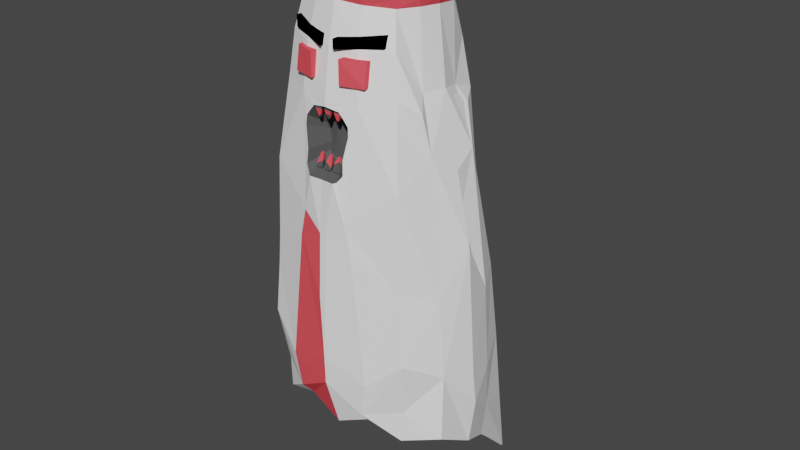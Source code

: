 # Source: ghostKiller.blend  (saved by Blender 2.93.21; exported with 4.5.12 LTS)
import bpy
from mathutils import Matrix  # noqa: F401  (used for matrix-valued properties, if any)

bpy.ops.wm.read_factory_settings(use_empty=True)
scene = bpy.context.scene
scene.name = 'Scene'

# ---- collections
col_collection = bpy.data.collections.new('Collection'); scene.collection.children.link(col_collection)
col_collection_2 = bpy.data.collections.new('Collection 2'); scene.collection.children.link(col_collection_2)

# ---- images (referenced by path relative to the original .blend; pixels are not part of the script)
import os
ASSET_DIR = os.environ.get("B2B_ASSET_DIR", "")  # directory of the original .blend (textures are referenced by path, not embedded)
HERE = os.path.dirname(os.path.abspath(__file__))  # packed textures are extracted next to this script under _unpacked/

def load_image(name, relpath, width, height, colorspace="sRGB"):
    """Load a texture the original file referenced (path relative to the .blend, or extracted next to this script)."""
    p = next((c for c in (os.path.join(HERE, relpath), os.path.join(ASSET_DIR, relpath)) if relpath and os.path.exists(c)), "")
    if p:
        img = bpy.data.images.load(p, check_existing=True)
        img.name = name
    else:  # same state as the original file: an image datablock whose file is absent (Cycles renders it pink)
        img = bpy.data.images.new(name, width, height)
        img.source = "FILE"
        img.filepath = "//" + (relpath or name)
    img.colorspace_settings.name = colorspace
    return img
img_diffusecolor_texture_001 = load_image('DiffuseColor_Texture.001', 'PolyartDefaultTex.png', 1024, 1024, 'sRGB')

# ---- materials (node trees are filled in below, after node groups)
mat_black = bpy.data.materials.new('black')
mat_black.use_transparent_shadow = False
mat_black.diffuse_color = (0.0, 0.0, 0.0, 1.0)
mat_white = bpy.data.materials.new('white')
mat_white.use_transparent_shadow = False
mat_white.diffuse_color = (1.0, 1.0, 1.0, 1.0)
mat_white.roughness = 1.0
mat_white.specular_intensity = 0.0
mat_gray = bpy.data.materials.new('gray')
mat_gray.use_transparent_shadow = False
mat_gray.diffuse_color = (0.09592, 0.09592, 0.09592, 1.0)
mat_red = bpy.data.materials.new('red')
mat_red.use_transparent_shadow = False
mat_red.diffuse_color = (0.9879, 0.09426, 0.116, 1.0)
mat_red.specular_intensity = 0.4701
mat_polyartdefault = bpy.data.materials.new('PolyartDefault')
mat_polyartdefault.use_transparent_shadow = False
mat_polyartdefault.diffuse_color = (0.0, 0.0, 0.0, 1.0)
mat_polyartdefault.roughness = 0.5528

# ---- material node trees

# ---- world
world_world = bpy.data.worlds.new('World'); scene.world = world_world
world_world.use_nodes = True; world_world.node_tree.nodes.clear()
_N = world_world.node_tree.nodes; _L = world_world.node_tree.links
n0 = _N.new('ShaderNodeOutputWorld'); n0.name = 'World Output'; n0.location = (300, 300)
n1 = _N.new('ShaderNodeBackground'); n1.name = 'Background'; n1.location = (10, 300)
n1.inputs[0].default_value = (0.05088, 0.05088, 0.05088, 1.0)
_L.new(n1.outputs[0], n0.inputs[0])
n0.is_active_output = True
world_world.color = (0.05088, 0.05088, 0.05088)
world_world.use_sun_shadow = False
world_world.sun_shadow_jitter_overblur = 0.0

# ---- meshes
me_cube_022 = bpy.data.meshes.new('Cube.022')
me_cube_022.from_pydata([(0.5585, 0.6945, 0.7048), (0.0, 1.0, 1.0), (1.0, 0.0, 1.0), (0.0, 0.0, 1.287), (1.0, 1.0, 0.0), (0.0, 1.287, 0.0), (1.259, 0.0, 0.0)], [], [(5, 1, 0, 4), (0, 1, 3, 2), (4, 0, 2, 6)])
_uv = me_cube_022.uv_layers.new(name='UVMap')
_uv.uv.foreach_set('vector', [0.5, 0.375, 0.625, 0.375, 0.625, 0.5, 0.5, 0.5, 0.625, 0.5, 0.75, 0.5, 0.75, 0.625, 0.625, 0.625, 0.5, 0.5, 0.625, 0.5, 0.625, 0.625, 0.5, 0.625])
me_cube_022.materials.append(mat_black)
me_cube_022.use_remesh_fix_poles = True
me_cube_022.use_remesh_preserve_attributes = False
me_cube_022.update()
me_sphere_003 = bpy.data.meshes.new('Sphere.003')
me_sphere_003.from_pydata([(0.4317, 0.03804, 0.9272), (0.7049, 0.04286, 0.8088), (0.2876, -0.1752, 0.9305), (0.5475, -0.3021, 0.8113), (2.065e-08, -0.2314, 0.9423), (4.095e-08, -0.459, 0.8206), (0.03552, -0.7029, 0.0006795), (-5.104e-08, 0.5722, 0.8042), (0.3065, 0.2706, 0.88), (0.5286, 0.4176, 0.7993), (0.6597, 0.5177, 0.5454), (0.8052, 0.7325, -0.01083), (1.18, 0.1284, -0.3473), (0.7875, -0.4651, -0.3249), (5.468e-08, -0.7001, -0.2785), (0.8067, 0.9697, -0.5191), (1.017, 0.06448, 0.1507), (0.008252, 0.03244, 0.7379), (1.09, 0.07116, 0.1586), (0.6632, -0.4054, 0.5889), (0.7935, -0.5169, 0.05844), (0.6035, 0.02109, 0.8779), (0.7859, 0.04754, 0.5934), (0.9339, 0.05992, 0.374), (0.4052, -0.2235, 0.8791), (0.6133, -0.3705, 0.7102), (0.7513, -0.5005, 0.3466), (1.007, -0.2226, 0.02434), (0.8055, -0.2539, 0.5487), (0.6593, -0.1416, 0.8114), (0.3966, -0.06766, 0.9309), (4.787e-08, -0.5366, 0.7111), (0.03568, -0.6733, 0.1964), (0.3138, -0.648, 0.1665), (0.3271, -0.5472, 0.5727), (0.2723, -0.4145, 0.8152), (0.1483, -0.2021, 0.9514), (0.4323, 0.3253, 0.8538), (0.588, 0.4704, 0.6892), (0.7033, 0.5756, 0.3089), (0.3646, 0.6742, 0.5497), (0.2865, 0.5042, 0.7654), (0.1456, 0.312, 0.8961), (0.4301, 0.9806, -0.03444), (0.2573, 0.04149, 0.955), (0.1934, -0.08371, 0.9629), (0.1861, 0.1647, 0.9393), (0.9998, 0.4279, -0.02315), (0.7828, 0.3412, 0.5305), (0.6627, 0.2687, 0.7993), (0.3348, 0.1489, 0.9195), (0.412, -0.6402, -0.3476), (0.5004, 1.091, -0.4898), (0.9949, 0.5238, -0.4495), (1.165, 0.09895, -0.2481), (0.8008, 0.8702, -0.272), (0.8565, -0.5385, -0.1524), (0.9514, 0.04635, 0.2546), (0.01429, 0.1903, 0.7125), (0.9669, 0.4064, -0.01744), (0.7101, 1.193, -0.7778), (1.086, 0.1555, -0.5026), (0.7691, -0.4694, -0.4237), (0.8531, -0.1865, 0.4339), (0.3797, -0.5282, -0.3896), (0.9366, 0.5306, -0.5739), (0.5188, 1.226, -0.6485), (0.9236, 0.1364, 0.2437), (0.4823, -0.6511, -0.2399), (1.074, -0.2188, -0.2148), (0.4067, 1.106, -0.3844), (1.033, 0.4669, -0.2931), (0.7054, 0.261, 0.5801), (0.5359, 0.2022, 0.8663), (0.9322, 0.2544, 0.4206), (0.1923, 0.4044, 0.8327), (0.3671, 0.8376, 0.2672), (0.3076, 0.585, 0.6719), (0.2263, -0.3242, 0.8835), (0.2485, -0.6481, 0.2467), (0.3031, -0.5029, 0.6993), (0.7194, -0.1608, 0.5945), (0.5314, -0.1114, 0.8777), (0.262, -0.5874, 0.4854), (0.1438, -0.4152, 0.4629), (0.2262, -0.6269, 0.3789), (0.1249, -0.4409, 0.4072), (0.2178, -0.616, 0.4215), (0.1205, -0.4335, 0.4295), (0.2549, -0.5813, 0.5108), (0.14, -0.4109, 0.4762), (0.1402, -0.4113, 0.4755), (0.2087, -0.5835, 0.5275), (0.1157, -0.4103, 0.4849), (0.1752, -0.6511, 0.3593), (0.0732, -0.4509, 0.3964), (0.1526, -0.5871, 0.5455), (0.0862, -0.4104, 0.4942), (4.009e-08, -0.4494, 0.3944), (0.1441, -0.674, 0.3565), (0.03249, -0.4556, 0.3952), (0.01858, -0.4253, 0.4982), (3.753e-08, -0.4207, 0.4977), (-0.4317, 0.03804, 0.9272), (-0.7049, 0.04286, 0.8088), (-0.2876, -0.1752, 0.9305), (-0.5475, -0.3021, 0.8113), (-0.03552, -0.7029, 0.0006795), (-2.983e-08, 0.3344, 0.9158), (-6.585e-08, 0.7382, 0.5732), (-9.62e-08, 1.078, -0.09755), (-0.3065, 0.2706, 0.88), (-0.5286, 0.4176, 0.7993), (-0.6597, 0.5177, 0.5454), (-0.8052, 0.7325, -0.01083), (-1.199, 0.1651, -0.4707), (-0.7875, -0.4651, -0.3249), (-0.8067, 0.9697, -0.5191), (-0.6632, -0.4054, 0.5889), (-0.6035, 0.02109, 0.8779), (-0.7859, 0.04754, 0.5934), (-0.9339, 0.05992, 0.374), (-0.4052, -0.2235, 0.8791), (-0.6133, -0.3705, 0.7102), (-0.7513, -0.5005, 0.3466), (-0.8055, -0.2539, 0.5487), (-0.6593, -0.1416, 0.8114), (-0.3966, -0.06766, 0.9309), (-0.03568, -0.6733, 0.1964), (-0.3138, -0.648, 0.1665), (-0.3271, -0.5472, 0.5727), (-0.2723, -0.4145, 0.8152), (-0.1483, -0.2021, 0.9514), (-7.752e-08, 0.869, 0.2863), (-0.4323, 0.3253, 0.8538), (-0.588, 0.4704, 0.6892), (-0.7033, 0.5756, 0.3089), (-0.3646, 0.6742, 0.5497), (-0.2865, 0.5042, 0.7654), (-0.1456, 0.312, 0.8961), (-0.4301, 0.9806, -0.03444), (-0.2573, 0.04149, 0.955), (-0.1934, -0.08371, 0.9629), (-2.467e-05, -0.1256, 0.9721), (-2.068e-08, 0.2319, 0.9334), (-0.1861, 0.1647, 0.9393), (-0.9998, 0.4279, -0.02315), (-0.7828, 0.3412, 0.5305), (-0.6627, 0.2687, 0.7993), (-0.3348, 0.1489, 0.9195), (-0.412, -0.6402, -0.3476), (-0.4954, 1.09, -0.4818), (-0.9949, 0.5238, -0.4495), (-1.165, 0.09895, -0.2481), (-0.8008, 0.8702, -0.272), (-0.8565, -0.5385, -0.1524), (-0.7101, 1.193, -0.7778), (-1.086, 0.1555, -0.5026), (-0.7691, -0.4694, -0.4237), (-0.8531, -0.1865, 0.4339), (-0.3797, -0.5282, -0.3896), (-0.9366, 0.5306, -0.5739), (-0.5158, 1.224, -0.6412), (-0.4823, -0.6511, -0.2399), (-1.028, -0.1558, -0.3607), (-0.4067, 1.106, -0.3844), (-1.033, 0.4669, -0.2931), (-0.7054, 0.261, 0.5801), (-0.5359, 0.2022, 0.8663), (-0.9322, 0.2544, 0.4206), (-0.1923, 0.4044, 0.8327), (-0.3671, 0.8376, 0.2672), (-0.3076, 0.585, 0.6719), (-0.2263, -0.3242, 0.8835), (-0.2485, -0.6481, 0.2467), (-0.3031, -0.5029, 0.6993), (-0.7194, -0.1608, 0.5945), (-0.5314, -0.1114, 0.8777), (-0.262, -0.5874, 0.4854), (-0.1438, -0.4152, 0.4629), (-0.2262, -0.6269, 0.3789), (-0.1249, -0.4409, 0.4072), (-0.2178, -0.616, 0.4215), (-0.1205, -0.4335, 0.4295), (-0.2549, -0.5813, 0.5108), (-0.14, -0.4109, 0.4762), (-0.1402, -0.4113, 0.4755), (-0.2087, -0.5835, 0.5275), (-0.1157, -0.4103, 0.4849), (-0.1752, -0.6511, 0.3593), (-0.0732, -0.4509, 0.3964), (-0.1526, -0.5871, 0.5455), (-0.0862, -0.4104, 0.4942), (5.922e-08, -0.6638, 0.3554), (-0.1441, -0.674, 0.3565), (-0.03249, -0.4556, 0.3952), (5.39e-08, -0.6042, 0.5525), (-0.01858, -0.4253, 0.4982), (5.369e-08, -0.6019, 0.5619), (-0.0003308, 0.8375, 0.8021), (-1.151e-07, 1.29, -0.4618), (-8.168e-08, 0.9156, 0.001721), (-4.213e-09, 0.04722, 0.9714), (-3.536e-09, 0.03964, 0.7365), (-3.004e-09, 0.03367, 0.7367), (4.914e-08, -0.5508, -0.4413), (-1.18e-07, 1.323, -0.5412), (-1.747e-08, 0.1958, 0.7103), (-1.662e-08, 0.1863, 0.7126), (6.319e-08, -0.7084, -0.1898), (-1.12e-07, 1.255, -0.3852), (-4.107e-08, 0.4604, 0.8545), (-5.731e-08, 0.6424, 0.7057), (3.244e-08, -0.3636, 0.888), (-1.12, 0.06393, 0.07923), (-1.098, 0.06962, -0.01752), (-0.7861, -0.5141, 0.1089), (-0.8076, -0.5218, 0.01105), (-1.021, -0.2219, -0.02446), (-1.037, -0.2182, 0.07446), (0.6554, 0.01769, 0.8742), (0.7345, 0.03559, 0.8325), (0.4386, -0.252, 0.8754), (0.5503, -0.3126, 0.8345), (0.6768, -0.1522, 0.8341), (0.2817, -0.4322, 0.8373), (-2.088e-08, -0.4791, 0.8351), (-1.182e-07, 0.6278, 0.7869), (0.465, 0.3527, 0.8548), (0.5407, 0.4244, 0.822), (0.2819, 0.5291, 0.7934), (0.6796, 0.2692, 0.8247), (0.5805, 0.2172, 0.8651), (0.209, 0.4925, 0.8402), (0.2456, -0.3617, 0.8785), (0.5763, -0.129, 0.8742), (-1.07e-07, 0.5643, 0.8501), (-0.6554, 0.01769, 0.8742), (-0.7345, 0.03559, 0.8325), (-0.4386, -0.252, 0.8754), (-0.5503, -0.3126, 0.8345), (-0.6768, -0.1522, 0.8341), (-0.465, 0.3527, 0.8548), (-0.5407, 0.4244, 0.822), (-0.2819, 0.5291, 0.7934), (-0.6796, 0.2692, 0.8247), (-0.2817, -0.4322, 0.8373), (-0.5805, 0.2172, 0.8651), (-0.209, 0.4925, 0.8402), (-0.2456, -0.3617, 0.8785), (-0.5763, -0.129, 0.8742), (-2.78e-08, -0.4046, 0.8821), (-5.076e-08, 0.8042, 0.7839), (0.1415, 0.7473, 0.7888), (0.09845, 0.7879, 0.8123), (-4.503e-08, 0.8297, 0.8114), (-0.1415, 0.7473, 0.7888), (-0.09845, 0.7879, 0.8123), (0.08584, 0.9911, 0.7597), (0.08584, 0.9906, 0.7417), (0.2273, 0.9319, 0.7406), (0.1843, 0.9487, 0.767), (0.08584, 0.9893, 0.7705), (-0.07795, 1.072, 0.7569), (-0.07795, 1.071, 0.7389), (-0.07795, 1.07, 0.7677), (-0.2194, 1.013, 0.7378), (-0.1764, 1.029, 0.7642), (1.081, -0.2421, -0.4212)], [(110, 201)], [(82, 30, 2, 24), (81, 29, 3, 25), (0, 44, 30), (80, 35, 5, 31), (2, 45, 36), (79, 34, 198, 196, 96, 92, 89, 83, 87, 85, 94, 99, 32), (78, 36, 4, 213), (77, 41, 9, 38), (108, 144, 42), (76, 40, 10, 39), (75, 42, 8, 37), (73, 50, 0, 21), (72, 49, 1, 22), (8, 46, 50), (71, 54, 12, 53), (70, 55, 15, 52), (69, 56, 13), (68, 209, 14, 51), (63, 28, 19, 26), (18, 23, 63, 27), (27, 63, 26, 20), (51, 64, 62, 13), (12, 61, 65, 53), (53, 65, 60, 15), (61, 12, 69, 268), (268, 69, 13, 62), (15, 60, 66, 52), (47, 59, 16, 18), (207, 58, 208), (204, 203, 17), (33, 6, 209, 68), (20, 33, 68, 56), (56, 68, 51, 13), (27, 20, 56, 69), (18, 27, 69, 54), (54, 69, 12), (43, 11, 55, 70), (210, 70, 52, 200), (47, 18, 54, 71), (11, 47, 71, 55), (55, 71, 53, 15), (46, 202, 44), (46, 44, 50), (50, 44, 0), (38, 9, 49, 72), (10, 38, 72, 48), (37, 8, 50, 73), (29, 1, 221, 224), (9, 41, 230, 229), (39, 10, 48, 74), (11, 39, 74, 47), (67, 59, 47, 74), (211, 108, 42, 75), (3, 29, 224, 223), (133, 109, 40, 76), (110, 133, 76, 43), (43, 76, 39, 11), (144, 202, 46), (144, 46, 42), (42, 46, 8), (212, 7, 41, 77), (109, 212, 77, 40), (40, 77, 38, 10), (24, 2, 36, 78), (73, 21, 220, 232), (41, 7, 227, 230), (26, 19, 34, 79), (20, 26, 79, 33), (45, 202, 143), (45, 143, 36), (36, 143, 4), (25, 3, 35, 80), (19, 25, 80, 34), (34, 80, 31, 198), (44, 202, 45), (44, 45, 30), (30, 45, 2), (22, 1, 29, 81), (28, 81, 25, 19), (21, 0, 30, 82), (170, 211, 236, 248), (173, 122, 239, 249), (86, 95, 94, 85), (88, 86, 85, 87), (90, 91, 84, 83, 89), (93, 90, 89, 92), (97, 93, 92, 96), (95, 100, 98, 193, 99, 94), (102, 101, 97, 96, 196), (84, 88, 87, 83), (32, 6, 33, 79), (18, 16, 57, 23), (67, 74, 23, 57), (84, 91, 90, 93, 97, 101, 102, 98, 100, 95, 86, 88), (14, 205, 64, 51), (6, 107, 209), (52, 66, 206, 200), (43, 70, 210, 110), (37, 73, 232, 228), (177, 122, 105, 127), (176, 123, 106, 126), (103, 127, 141), (175, 31, 5, 131), (105, 132, 142), (174, 128, 194, 189, 180, 182, 178, 184, 187, 191, 196, 198, 130), (173, 213, 4, 132), (214, 215, 218, 219), (172, 135, 112, 138), (108, 139, 144), (171, 136, 113, 137), (170, 134, 111, 139), (28, 63, 23, 74, 48, 72, 22, 81), (168, 119, 103, 149), (167, 120, 104, 148), (111, 149, 145), (166, 152, 115, 153), (165, 151, 117, 154), (164, 116, 155), (163, 150, 14, 209), (159, 124, 118, 125), (146, 166, 153, 215), (218, 164, 155, 217), (150, 116, 158, 160), (115, 152, 161, 157), (152, 117, 156, 161), (116, 164, 158), (164, 115, 157), (117, 151, 162, 156), (129, 163, 209, 107), (219, 216, 124, 159), (155, 116, 150, 163), (216, 129, 174, 124), (153, 115, 164), (140, 165, 154, 114), (210, 200, 151, 165), (215, 153, 164, 218), (114, 154, 166, 146), (154, 117, 152, 166), (145, 141, 202), (145, 149, 141), (149, 103, 141), (135, 167, 148, 112), (113, 147, 167, 135), (134, 168, 149, 111), (213, 173, 249, 251), (82, 24, 222, 235), (136, 169, 147, 113), (114, 146, 169, 136), (214, 219, 159, 121), (211, 170, 139, 108), (211, 75, 233, 236), (133, 171, 137, 109), (110, 140, 171, 133), (140, 114, 136, 171), (144, 145, 202), (144, 139, 145), (139, 111, 145), (212, 172, 138, 7), (109, 137, 172, 212), (137, 113, 135, 172), (122, 173, 132, 105), (21, 82, 235, 220), (134, 170, 248, 242), (124, 174, 130, 118), (216, 217, 155, 163, 129), (142, 143, 202), (142, 132, 143), (132, 4, 143), (123, 175, 131, 106), (118, 130, 175, 123), (130, 198, 31, 175), (141, 142, 202), (141, 127, 142), (127, 105, 142), (120, 176, 126, 104), (125, 118, 123, 176), (119, 177, 127, 103), (49, 9, 229, 231), (7, 138, 244, 227), (181, 180, 189, 190), (183, 182, 180, 181), (185, 184, 178, 179, 186), (188, 187, 184, 185), (192, 191, 187, 188), (190, 189, 194, 193, 98, 195), (102, 196, 191, 192, 197), (179, 178, 182, 183), (128, 174, 129, 107), (216, 219, 218, 217), (179, 183, 181, 190, 195, 98, 102, 197, 192, 188, 185, 186), (14, 150, 160, 205), (151, 200, 206, 162), (140, 110, 210, 165), (104, 126, 241, 238), (6, 32, 128, 107), (121, 169, 146, 215, 214), (32, 99, 193, 194, 128), (229, 228, 232, 231), (231, 232, 220, 221), (230, 233, 228, 229), (223, 222, 234, 225), (225, 234, 251, 226), (221, 220, 235, 224), (224, 235, 222, 223), (244, 248, 257, 256), (243, 245, 247, 242), (245, 238, 237, 247), (244, 243, 242, 248), (240, 246, 249, 239), (246, 226, 251, 249), (238, 241, 250, 237), (241, 240, 239, 250), (227, 244, 256, 252), (112, 148, 245, 243), (78, 213, 251, 234), (168, 134, 242, 247), (148, 104, 238, 245), (126, 106, 240, 241), (119, 168, 247, 237), (1, 49, 231, 221), (35, 3, 223, 225), (131, 5, 226, 246), (24, 78, 234, 222), (177, 119, 237, 250), (5, 35, 225, 226), (138, 112, 243, 244), (106, 131, 246, 240), (122, 177, 250, 239), (75, 37, 228, 233), (199, 255, 262, 258), (255, 199, 263, 265), (248, 236, 255, 257), (230, 227, 252, 253), (233, 230, 253, 254), (236, 233, 254, 255), (259, 258, 262, 261, 260), (254, 253, 260, 261), (252, 199, 258, 259), (255, 254, 261, 262), (253, 252, 259, 260), (264, 266, 267, 265, 263), (199, 252, 264, 263), (252, 256, 266, 264), (256, 257, 267, 266), (257, 255, 265, 267), (125, 176, 120, 167, 147, 169, 121, 159)])
me_sphere_003.polygons.foreach_set('material_index', [0, 0, 0, 0, 0, 0, 0, 0, 0, 0, 0, 0, 0, 0, 0, 2, 0, 0, 0, 0, 0, 0, 0, 0, 0, 0, 2, 0, 0, 0, 0, 0, 0, 0, 0, 0, 2, 0, 0, 0, 0, 0, 0, 0, 0, 0, 0, 2, 2, 0, 0, 0, 0, 2, 0, 0, 0, 0, 0, 0, 0, 0, 0, 0, 2, 2, 0, 0, 0, 0, 0, 0, 0, 0, 0, 0, 0, 0, 0, 0, 2, 2, 1, 1, 1, 1, 1, 1, 1, 1, 0, 0, 0, 1, 0, 0, 0, 0, 2, 0, 0, 0, 0, 0, 0, 0, 0, 0, 0, 0, 0, 0, 0, 0, 0, 0, 0, 0, 2, 0, 0, 0, 0, 0, 0, 0, 0, 0, 2, 0, 0, 0, 0, 0, 0, 0, 0, 0, 0, 0, 0, 0, 0, 0, 2, 2, 0, 0, 0, 0, 2, 0, 0, 0, 0, 0, 0, 0, 0, 0, 0, 2, 2, 0, 0, 0, 0, 0, 0, 0, 0, 0, 0, 0, 0, 0, 0, 2, 2, 1, 1, 1, 1, 1, 1, 1, 1, 2, 0, 1, 2, 0, 0, 2, 0, 0, 0, 2, 2, 2, 2, 2, 2, 2, 2, 2, 2, 2, 2, 2, 2, 2, 2, 2, 2, 2, 2, 2, 2, 2, 2, 2, 2, 2, 2, 2, 2, 2, 2, 2, 2, 2, 2, 2, 2, 2, 2, 2, 2, 2, 2, 2, 2, 2, 2, 0])
_uv = me_sphere_003.uv_layers.new(name='UVMap')
_uv.uv.foreach_set('vector', [0.6875, 0.8427, 0.6875, 0.875, 0.625, 0.875, 0.625, 0.8427, 0.6875, 0.7662, 0.6875, 0.8104, 0.625, 0.8104, 0.625, 0.7662, 0.75, 0.875, 0.7188, 0.9375, 0.6875, 0.875, 0.5625, 0.7662, 0.5625, 0.8104, 0.4993, 0.8104, 0.4968, 0.7662, 0.625, 0.875, 0.5937, 0.9375, 0.5625, 0.875, 0.5461, 0.5916, 0.5625, 0.7219, 0.4962, 0.7219, 0.4961, 0.7176, 0.5263, 0.7127, 0.5372, 0.704, 0.546, 0.6962, 0.5468, 0.6854, 0.5361, 0.6578, 0.5367, 0.6395, 0.5165, 0.6288, 0.5, 0.6266, 0.5238, 0.575, 0.5625, 0.8427, 0.5625, 0.875, 0.4862, 0.875, 0.493, 0.8427, 0.9375, 0.7662, 0.9375, 0.8104, 0.875, 0.8104, 0.875, 0.7662, 1.0, 0.875, 0.9763, 0.9355, 0.9375, 0.875, 0.9375, 0.6109, 0.9375, 0.7219, 0.875, 0.7219, 0.875, 0.6109, 0.9375, 0.8427, 0.9375, 0.875, 0.875, 0.875, 0.875, 0.8427, 0.8125, 0.8427, 0.8125, 0.875, 0.75, 0.875, 0.75, 0.8427, 0.8125, 0.7662, 0.8125, 0.8104, 0.75, 0.8104, 0.75, 0.7662, 0.875, 0.875, 0.8438, 0.9375, 0.8125, 0.875, 0.8125, 0.5, 0.75, 0.5, 0.75, 0.5, 0.8125, 0.5, 0.9375, 0.5, 0.875, 0.5, 0.875, 0.5, 0.9239, 0.5, 0.6875, 0.5, 0.625, 0.5, 0.625, 0.5, 0.5625, 0.5, 0.4945, 0.5, 0.4986, 0.5, 0.5625, 0.5, 0.6875, 0.6109, 0.6875, 0.7219, 0.625, 0.7219, 0.625, 0.6109, 0.75, 0.5622, 0.75, 0.6109, 0.6875, 0.6109, 0.6875, 0.5, 0.6875, 0.5, 0.6875, 0.6109, 0.625, 0.6109, 0.625, 0.5, 0.5625, 0.5, 0.5625, 0.5, 0.625, 0.5, 0.625, 0.5, 0.75, 0.5, 0.75, 0.5, 0.8125, 0.5, 0.8125, 0.5, 0.8125, 0.5, 0.8125, 0.5, 0.875, 0.5, 0.875, 0.5, 0.75, 0.5, 0.75, 0.5, 0.6875, 0.5, 0.0, 0.0, 0.0, 0.0, 0.6875, 0.5, 0.625, 0.5, 0.625, 0.5, 0.875, 0.5, 0.875, 0.5, 0.9181, 0.5, 0.9239, 0.5, 0.813, 0.5008, 0.8132, 0.5045, 0.75, 0.5622, 0.75, 0.5622, 0.03525, 0.9295, 0.03125, 0.9375, 0.03757, 0.9375, 0.1888, 0.9974, 0.1856, 0.9962, 0.1875, 1.0, 0.5521, 0.558, 0.512, 0.5134, 0.4945, 0.5, 0.5625, 0.5, 0.625, 0.5, 0.5521, 0.558, 0.5625, 0.5, 0.625, 0.5, 0.625, 0.5, 0.5625, 0.5, 0.5625, 0.5, 0.625, 0.5, 0.6875, 0.5, 0.625, 0.5, 0.625, 0.5, 0.6875, 0.5, 0.75, 0.5622, 0.6875, 0.5, 0.6875, 0.5, 0.75, 0.5, 0.75, 0.5, 0.6875, 0.5, 0.75, 0.5, 0.9375, 0.5, 0.875, 0.5, 0.875, 0.5, 0.9375, 0.5, 0.9933, 0.5, 0.9375, 0.5, 0.9239, 0.5, 0.9923, 0.5, 0.813, 0.5008, 0.75, 0.5622, 0.75, 0.5, 0.8125, 0.5, 0.875, 0.5, 0.813, 0.5008, 0.8125, 0.5, 0.875, 0.5, 0.875, 0.5, 0.8125, 0.5, 0.8125, 0.5, 0.875, 0.5, 0.8438, 0.9375, 0.8143, 1.003, 0.7813, 0.9375, 0.8438, 0.9375, 0.7813, 0.9375, 0.8125, 0.875, 0.8125, 0.875, 0.7813, 0.9375, 0.75, 0.875, 0.875, 0.7662, 0.875, 0.8104, 0.8125, 0.8104, 0.8125, 0.7662, 0.875, 0.7219, 0.875, 0.7662, 0.8125, 0.7662, 0.8125, 0.7219, 0.875, 0.8427, 0.875, 0.875, 0.8125, 0.875, 0.8125, 0.8427, 0.6875, 0.8104, 0.75, 0.8104, 0.7492, 0.8162, 0.687, 0.8163, 0.875, 0.8104, 0.9375, 0.8104, 0.9388, 0.8169, 0.8749, 0.8167, 0.875, 0.6109, 0.875, 0.7219, 0.8125, 0.7219, 0.7694, 0.6019, 0.875, 0.5, 0.875, 0.6109, 0.7694, 0.6019, 0.813, 0.5008, 0.7694, 0.6054, 0.8132, 0.5045, 0.813, 0.5008, 0.7694, 0.6019, 0.9973, 0.8427, 1.0, 0.875, 0.9375, 0.875, 0.9375, 0.8427, 0.625, 0.8104, 0.6875, 0.8104, 0.687, 0.8163, 0.6244, 0.8166, 1.009, 0.6047, 1.0, 0.7219, 0.9375, 0.7219, 0.9375, 0.6109, 0.9959, 0.5007, 1.009, 0.6047, 0.9375, 0.6109, 0.9375, 0.5, 0.9375, 0.5, 0.9375, 0.6109, 0.875, 0.6109, 0.875, 0.5, 0.9763, 0.9355, 0.9412, 1.001, 0.9063, 0.9375, 0.9763, 0.9355, 0.9063, 0.9375, 0.9375, 0.875, 0.9375, 0.875, 0.9063, 0.9375, 0.875, 0.875, 1.0, 0.7663, 1.003, 0.8118, 0.9375, 0.8104, 0.9375, 0.7662, 1.0, 0.7219, 1.0, 0.7663, 0.9375, 0.7662, 0.9375, 0.7219, 0.9375, 0.7219, 0.9375, 0.7662, 0.875, 0.7662, 0.875, 0.7219, 0.625, 0.8427, 0.625, 0.875, 0.5625, 0.875, 0.5625, 0.8427, 0.8125, 0.8427, 0.75, 0.8427, 0.75, 0.8427, 0.8125, 0.8427, 0.9375, 0.8104, 1.003, 0.8118, 1.003, 0.8118, 0.9388, 0.8169, 0.625, 0.6109, 0.625, 0.7219, 0.5625, 0.7219, 0.5461, 0.5916, 0.625, 0.5, 0.625, 0.6109, 0.5461, 0.5916, 0.5521, 0.558, 0.5937, 0.9375, 0.5591, 1.001, 0.5259, 0.9429, 0.5937, 0.9375, 0.5259, 0.9429, 0.5625, 0.875, 0.5625, 0.875, 0.5259, 0.9429, 0.4862, 0.875, 0.625, 0.7662, 0.625, 0.8104, 0.5625, 0.8104, 0.5625, 0.7662, 0.625, 0.7219, 0.625, 0.7662, 0.5625, 0.7662, 0.5625, 0.7219, 0.5625, 0.7219, 0.5625, 0.7662, 0.4968, 0.7662, 0.4962, 0.7219, 0.7188, 0.9375, 0.6863, 1.003, 0.6562, 0.9375, 0.7188, 0.9375, 0.6562, 0.9375, 0.6875, 0.875, 0.6875, 0.875, 0.6562, 0.9375, 0.625, 0.875, 0.75, 0.7662, 0.75, 0.8104, 0.6875, 0.8104, 0.6875, 0.7662, 0.6875, 0.7219, 0.6875, 0.7662, 0.625, 0.7662, 0.625, 0.7219, 0.75, 0.8427, 0.75, 0.875, 0.6875, 0.875, 0.6875, 0.8427, 0.9375, 0.8427, 0.9973, 0.8427, 0.9973, 0.8427, 0.9375, 0.8427, 0.5625, 0.8427, 0.625, 0.8427, 0.625, 0.8427, 0.5625, 0.8427, 0.0, 0.0, 0.0, 0.0, 0.0, 0.0, 0.0, 0.0, 0.0, 0.0, 0.0, 0.0, 0.0, 0.0, 0.0, 0.0, 0.0, 0.0, 0.0, 0.0, 0.0, 0.0, 0.0, 0.0, 0.0, 0.0, 0.0, 0.0, 0.0, 0.0, 0.0, 0.0, 0.0, 0.0, 0.0, 0.0, 0.0, 0.0, 0.0, 0.0, 0.0, 0.0, 0.0, 0.0, 0.0, 0.0, 0.0, 0.0, 0.0, 0.0, 0.0, 0.0, 0.0, 0.0, 0.0, 0.0, 0.0, 0.0, 0.0, 0.0, 0.0, 0.0, 0.0, 0.0, 0.0, 0.0, 0.0, 0.0, 0.0, 0.0, 0.0, 0.0, 0.5238, 0.575, 0.512, 0.5134, 0.5521, 0.558, 0.5461, 0.5916, 0.75, 0.5622, 0.75, 0.5622, 0.75, 0.6109, 0.75, 0.6109, 0.7694, 0.6054, 0.7694, 0.6019, 0.75, 0.6109, 0.75, 0.6109, 0.0, 0.0, 0.0, 0.0, 0.0, 0.0, 0.0, 0.0, 0.0, 0.0, 0.0, 0.0, 0.0, 0.0, 0.0, 0.0, 0.0, 0.0, 0.0, 0.0, 0.0, 0.0, 0.0, 0.0, 0.4986, 0.5, 0.5045, 0.5, 0.5625, 0.5, 0.5625, 0.5, 0.512, 0.5134, 0.512, 0.5134, 0.4945, 0.5, 0.9239, 0.5, 0.9181, 0.5, 0.9914, 0.5, 0.9923, 0.5, 0.9375, 0.5, 0.9375, 0.5, 0.9933, 0.5, 0.9959, 0.5007, 0.875, 0.8427, 0.8125, 0.8427, 0.8125, 0.8427, 0.875, 0.8427, 0.6875, 0.8427, 0.625, 0.8427, 0.625, 0.875, 0.6875, 0.875, 0.6875, 0.7662, 0.625, 0.7662, 0.625, 0.8104, 0.6875, 0.8104, 0.75, 0.875, 0.6875, 0.875, 0.7188, 0.9375, 0.5625, 0.7662, 0.4968, 0.7662, 0.4993, 0.8104, 0.5625, 0.8104, 0.625, 0.875, 0.5625, 0.875, 0.5937, 0.9375, 0.5461, 0.5916, 0.5238, 0.575, 0.5, 0.6266, 0.5165, 0.6288, 0.5367, 0.6395, 0.5361, 0.6578, 0.5468, 0.6854, 0.546, 0.6962, 0.5372, 0.704, 0.5263, 0.7127, 0.4961, 0.7176, 0.4962, 0.7219, 0.5625, 0.7219, 0.5625, 0.8427, 0.493, 0.8427, 0.4862, 0.875, 0.5625, 0.875, 0.749, 0.5719, 0.749, 0.5538, 0.6875, 0.5, 0.6875, 0.5136, 0.9375, 0.7662, 0.875, 0.7662, 0.875, 0.8104, 0.9375, 0.8104, 1.0, 0.875, 0.9375, 0.875, 0.9763, 0.9355, 0.9375, 0.6109, 0.875, 0.6109, 0.875, 0.7219, 0.9375, 0.7219, 0.9375, 0.8427, 0.875, 0.8427, 0.875, 0.875, 0.9375, 0.875, 0.6875, 0.7219, 0.6875, 0.6109, 0.75, 0.6109, 0.7694, 0.6019, 0.8125, 0.7219, 0.8125, 0.7662, 0.75, 0.7662, 0.6875, 0.7662, 0.8125, 0.8427, 0.75, 0.8427, 0.75, 0.875, 0.8125, 0.875, 0.8125, 0.7662, 0.75, 0.7662, 0.75, 0.8104, 0.8125, 0.8104, 0.875, 0.875, 0.8125, 0.875, 0.8438, 0.9375, 0.8125, 0.5, 0.8125, 0.5, 0.75, 0.5, 0.75, 0.5, 0.9375, 0.5, 0.9246, 0.5, 0.875, 0.5, 0.875, 0.5, 0.6875, 0.5, 0.625, 0.5, 0.625, 0.5, 0.5625, 0.5, 0.5625, 0.5, 0.4986, 0.5, 0.4945, 0.5, 0.6875, 0.6109, 0.625, 0.6109, 0.625, 0.7219, 0.6875, 0.7219, 0.813, 0.5008, 0.8125, 0.5, 0.75, 0.5, 0.749, 0.5538, 0.6875, 0.5, 0.6875, 0.5, 0.625, 0.5, 0.625, 0.5, 0.5625, 0.5, 0.625, 0.5, 0.625, 0.5, 0.5625, 0.5, 0.75, 0.5, 0.8125, 0.5, 0.8125, 0.5, 0.75, 0.5, 0.8125, 0.5, 0.875, 0.5, 0.875, 0.5, 0.8125, 0.5, 0.625, 0.5, 0.6875, 0.5, 0.625, 0.5, 0.6875, 0.5, 0.75, 0.5, 0.75, 0.5, 0.875, 0.5, 0.9246, 0.5, 0.9185, 0.5, 0.875, 0.5, 0.5521, 0.558, 0.5625, 0.5, 0.4945, 0.5, 0.512, 0.5134, 0.6875, 0.5136, 0.625, 0.5194, 0.625, 0.6109, 0.6875, 0.6109, 0.625, 0.5, 0.625, 0.5, 0.5625, 0.5, 0.5625, 0.5, 0.625, 0.5194, 0.5521, 0.558, 0.5461, 0.5916, 0.625, 0.6109, 0.75, 0.5, 0.75, 0.5, 0.6875, 0.5, 0.9375, 0.5, 0.9375, 0.5, 0.875, 0.5, 0.875, 0.5, 0.9933, 0.5, 0.9923, 0.5, 0.9246, 0.5, 0.9375, 0.5, 0.749, 0.5538, 0.75, 0.5, 0.6875, 0.5, 0.6875, 0.5, 0.875, 0.5, 0.875, 0.5, 0.8125, 0.5, 0.813, 0.5008, 0.875, 0.5, 0.875, 0.5, 0.8125, 0.5, 0.8125, 0.5, 0.8438, 0.9375, 0.7813, 0.9375, 0.8143, 1.003, 0.8438, 0.9375, 0.8125, 0.875, 0.7813, 0.9375, 0.8125, 0.875, 0.75, 0.875, 0.7813, 0.9375, 0.875, 0.7662, 0.8125, 0.7662, 0.8125, 0.8104, 0.875, 0.8104, 0.875, 0.7219, 0.8125, 0.7219, 0.8125, 0.7662, 0.875, 0.7662, 0.875, 0.8427, 0.8125, 0.8427, 0.8125, 0.875, 0.875, 0.875, 0.493, 0.8427, 0.5625, 0.8427, 0.5625, 0.8427, 0.493, 0.8427, 0.6875, 0.8427, 0.625, 0.8427, 0.625, 0.8427, 0.6875, 0.8427, 0.875, 0.6109, 0.7694, 0.6019, 0.8125, 0.7219, 0.875, 0.7219, 0.875, 0.5, 0.813, 0.5008, 0.7694, 0.6019, 0.875, 0.6109, 0.749, 0.5719, 0.6875, 0.5136, 0.6875, 0.6109, 0.75, 0.6109, 0.9973, 0.8427, 0.9375, 0.8427, 0.9375, 0.875, 1.0, 0.875, 0.9973, 0.8427, 0.9375, 0.8427, 0.9375, 0.8427, 0.9973, 0.8427, 0.007817, 0.607, 0.9375, 0.6109, 0.9375, 0.7219, 1.0, 0.7219, 0.9959, 0.5007, 0.9375, 0.5, 0.9375, 0.6109, 0.007817, 0.607, 0.9375, 0.5, 0.875, 0.5, 0.875, 0.6109, 0.9375, 0.6109, 0.9763, 0.9355, 0.9063, 0.9375, 0.9412, 1.001, 0.9763, 0.9355, 0.9375, 0.875, 0.9063, 0.9375, 0.9375, 0.875, 0.875, 0.875, 0.9063, 0.9375, 1.0, 0.7663, 0.9375, 0.7662, 0.9375, 0.8104, 1.003, 0.8118, 1.0, 0.7219, 0.9375, 0.7219, 0.9375, 0.7662, 1.0, 0.7663, 0.9375, 0.7219, 0.875, 0.7219, 0.875, 0.7662, 0.9375, 0.7662, 0.625, 0.8427, 0.5625, 0.8427, 0.5625, 0.875, 0.625, 0.875, 0.75, 0.8427, 0.6875, 0.8427, 0.6875, 0.8427, 0.75, 0.8427, 0.875, 0.8427, 0.9375, 0.8427, 0.9375, 0.8427, 0.875, 0.8427, 0.625, 0.6109, 0.5461, 0.5916, 0.5625, 0.7219, 0.625, 0.7219, 0.625, 0.5194, 0.625, 0.5, 0.625, 0.5, 0.5625, 0.5, 0.5521, 0.558, 0.5937, 0.9375, 0.5259, 0.9429, 0.5591, 1.001, 0.5937, 0.9375, 0.5625, 0.875, 0.5259, 0.9429, 0.5625, 0.875, 0.4862, 0.875, 0.5259, 0.9429, 0.625, 0.7662, 0.5625, 0.7662, 0.5625, 0.8104, 0.625, 0.8104, 0.625, 0.7219, 0.5625, 0.7219, 0.5625, 0.7662, 0.625, 0.7662, 0.5625, 0.7219, 0.4962, 0.7219, 0.4968, 0.7662, 0.5625, 0.7662, 0.7188, 0.9375, 0.6562, 0.9375, 0.6863, 1.003, 0.7188, 0.9375, 0.6875, 0.875, 0.6562, 0.9375, 0.6875, 0.875, 0.625, 0.875, 0.6562, 0.9375, 0.75, 0.7662, 0.6875, 0.7662, 0.6875, 0.8104, 0.75, 0.8104, 0.6875, 0.7219, 0.625, 0.7219, 0.625, 0.7662, 0.6875, 0.7662, 0.75, 0.8427, 0.6875, 0.8427, 0.6875, 0.875, 0.75, 0.875, 0.8125, 0.8104, 0.875, 0.8104, 0.8749, 0.8167, 0.8121, 0.8164, 1.003, 0.8118, 0.9375, 0.8104, 0.9388, 0.8169, 1.003, 0.8118, 0.0, 0.0, 0.0, 0.0, 0.0, 0.0, 0.0, 0.0, 0.0, 0.0, 0.0, 0.0, 0.0, 0.0, 0.0, 0.0, 0.0, 0.0, 0.0, 0.0, 0.0, 0.0, 0.0, 0.0, 0.0, 0.0, 0.0, 0.0, 0.0, 0.0, 0.0, 0.0, 0.0, 0.0, 0.0, 0.0, 0.0, 0.0, 0.0, 0.0, 0.0, 0.0, 0.0, 0.0, 0.0, 0.0, 0.0, 0.0, 0.0, 0.0, 0.0, 0.0, 0.0, 0.0, 0.0, 0.0, 0.0, 0.0, 0.0, 0.0, 0.0, 0.0, 0.0, 0.0, 0.0, 0.0, 0.0, 0.0, 0.0, 0.0, 0.0, 0.0, 0.5238, 0.575, 0.5461, 0.5916, 0.5521, 0.558, 0.512, 0.5134, 0.625, 0.5194, 0.6875, 0.5136, 0.6875, 0.5, 0.625, 0.5, 0.0, 0.0, 0.0, 0.0, 0.0, 0.0, 0.0, 0.0, 0.0, 0.0, 0.0, 0.0, 0.0, 0.0, 0.0, 0.0, 0.0, 0.0, 0.0, 0.0, 0.0, 0.0, 0.0, 0.0, 0.4986, 0.5, 0.5625, 0.5, 0.5625, 0.5, 0.5045, 0.5, 0.9246, 0.5, 0.9923, 0.5, 0.9914, 0.5, 0.9185, 0.5, 0.9375, 0.5, 0.9959, 0.5007, 0.9933, 0.5, 0.9375, 0.5, 0.75, 0.8104, 0.6875, 0.8104, 0.687, 0.8163, 0.7492, 0.8162, 0.512, 0.5134, 0.5238, 0.575, 0.5238, 0.575, 0.512, 0.5134, 0.75, 0.6109, 0.7694, 0.6019, 0.813, 0.5008, 0.749, 0.5538, 0.749, 0.5719, 0.5238, 0.575, 0.5, 0.6266, 0.4931, 0.6258, 0.5, 0.6266, 0.5238, 0.575, 0.8749, 0.8167, 0.875, 0.8427, 0.8125, 0.8427, 0.8121, 0.8164, 0.8121, 0.8164, 0.8125, 0.8427, 0.75, 0.8427, 0.7492, 0.8162, 0.9388, 0.8169, 0.9375, 0.8427, 0.875, 0.8427, 0.8749, 0.8167, 0.6244, 0.8166, 0.625, 0.8427, 0.5625, 0.8427, 0.5624, 0.8164, 0.5624, 0.8164, 0.5625, 0.8427, 0.493, 0.8427, 0.4984, 0.8148, 0.7492, 0.8162, 0.75, 0.8427, 0.6875, 0.8427, 0.687, 0.8163, 0.687, 0.8163, 0.6875, 0.8427, 0.625, 0.8427, 0.6244, 0.8166, 0.9388, 0.8169, 0.9375, 0.8427, 0.9375, 0.8427, 0.9375, 0.8104, 0.8749, 0.8167, 0.8121, 0.8164, 0.8125, 0.8427, 0.875, 0.8427, 0.8121, 0.8164, 0.7492, 0.8162, 0.75, 0.8427, 0.8125, 0.8427, 0.9388, 0.8169, 0.8749, 0.8167, 0.875, 0.8427, 0.9375, 0.8427, 0.6244, 0.8166, 0.5624, 0.8164, 0.5625, 0.8427, 0.625, 0.8427, 0.5624, 0.8164, 0.4984, 0.8148, 0.493, 0.8427, 0.5625, 0.8427, 0.7492, 0.8162, 0.687, 0.8163, 0.6875, 0.8427, 0.75, 0.8427, 0.687, 0.8163, 0.6244, 0.8166, 0.625, 0.8427, 0.6875, 0.8427, 1.003, 0.8118, 0.9388, 0.8169, 0.9375, 0.8104, 1.003, 0.8118, 0.875, 0.8104, 0.8125, 0.8104, 0.8121, 0.8164, 0.8749, 0.8167, 0.5625, 0.8427, 0.493, 0.8427, 0.493, 0.8427, 0.5625, 0.8427, 0.8125, 0.8427, 0.875, 0.8427, 0.875, 0.8427, 0.8125, 0.8427, 0.8125, 0.8104, 0.75, 0.8104, 0.7492, 0.8162, 0.8121, 0.8164, 0.6875, 0.8104, 0.625, 0.8104, 0.6244, 0.8166, 0.687, 0.8163, 0.75, 0.8427, 0.8125, 0.8427, 0.8125, 0.8427, 0.75, 0.8427, 0.75, 0.8104, 0.8125, 0.8104, 0.8121, 0.8164, 0.7492, 0.8162, 0.5625, 0.8104, 0.625, 0.8104, 0.6244, 0.8166, 0.5624, 0.8164, 0.5625, 0.8104, 0.4993, 0.8104, 0.4984, 0.8148, 0.5624, 0.8164, 0.625, 0.8427, 0.5625, 0.8427, 0.5625, 0.8427, 0.625, 0.8427, 0.6875, 0.8427, 0.75, 0.8427, 0.75, 0.8427, 0.6875, 0.8427, 0.4993, 0.8104, 0.5625, 0.8104, 0.5624, 0.8164, 0.4984, 0.8148, 0.9375, 0.8104, 0.875, 0.8104, 0.8749, 0.8167, 0.9388, 0.8169, 0.625, 0.8104, 0.5625, 0.8104, 0.5624, 0.8164, 0.6244, 0.8166, 0.625, 0.8427, 0.6875, 0.8427, 0.6875, 0.8427, 0.625, 0.8427, 0.9375, 0.8427, 0.875, 0.8427, 0.875, 0.8427, 0.9375, 0.8427, 1.0, 0.8307, 0.9973, 0.8427, 0.9973, 0.8427, 1.0, 0.8307, 0.9973, 0.8427, 1.0, 0.8307, 1.0, 0.8307, 0.9973, 0.8427, 0.9375, 0.8427, 0.9973, 0.8427, 0.9973, 0.8427, 0.9375, 0.8427, 0.9388, 0.8169, 1.003, 0.8118, 1.003, 0.8118, 0.9375, 0.8104, 0.9375, 0.8427, 0.9388, 0.8169, 0.9375, 0.8104, 0.9375, 0.8427, 0.9973, 0.8427, 0.9375, 0.8427, 0.9375, 0.8427, 0.9973, 0.8427, 1.003, 0.8118, 1.0, 0.8307, 0.9973, 0.8427, 0.9375, 0.8427, 0.9375, 0.8104, 0.9375, 0.8427, 0.9375, 0.8104, 0.9375, 0.8104, 0.9375, 0.8427, 1.003, 0.8118, 1.0, 0.8307, 1.0, 0.8307, 1.003, 0.8118, 0.9973, 0.8427, 0.9375, 0.8427, 0.9375, 0.8427, 0.9973, 0.8427, 0.9375, 0.8104, 1.003, 0.8118, 1.003, 0.8118, 0.9375, 0.8104, 1.003, 0.8118, 0.9375, 0.8104, 0.9375, 0.8427, 0.9973, 0.8427, 1.0, 0.8307, 1.0, 0.8307, 1.003, 0.8118, 1.003, 0.8118, 1.0, 0.8307, 1.003, 0.8118, 0.9375, 0.8104, 0.9375, 0.8104, 1.003, 0.8118, 0.9375, 0.8104, 0.9375, 0.8427, 0.9375, 0.8427, 0.9375, 0.8104, 0.9375, 0.8427, 0.9973, 0.8427, 0.9973, 0.8427, 0.9375, 0.8427, 0.6875, 0.7219, 0.6875, 0.7662, 0.75, 0.7662, 0.8125, 0.7662, 0.8125, 0.7219, 0.7694, 0.6019, 0.75, 0.6109, 0.6875, 0.6109])
me_sphere_003.materials.append(mat_white)
me_sphere_003.materials.append(mat_gray)
me_sphere_003.materials.append(mat_red)
me_sphere_003.use_remesh_fix_poles = True
me_sphere_003.use_remesh_preserve_attributes = False
me_sphere_003.use_mirror_x = True
me_sphere_003.update()
me_cube_014 = bpy.data.meshes.new('Cube.014')
me_cube_014.from_pydata([(-1.0, -1.0, -1.0), (-1.0, -1.0, 1.0), (-1.0, 1.0, -1.0), (-1.0, 1.0, 1.0), (1.0, -0.482, -1.0), (1.0, -0.1662, 1.0), (1.0, 1.0, -1.0), (1.0, 1.0, 1.0), (-3.698, -1.0, -1.0), (-3.698, -1.0, 1.0), (-3.698, 1.0, -1.0), (-3.698, 1.0, 1.0), (-5.698, -0.482, -1.0), (-5.698, -0.1662, 1.0), (-5.698, 1.0, -1.0), (-5.698, 1.0, 1.0)], [], [(0, 1, 3, 2), (2, 3, 7, 6), (6, 7, 5, 4), (4, 5, 1, 0), (2, 6, 4, 0), (7, 3, 1, 5), (8, 10, 11, 9), (10, 14, 15, 11), (14, 12, 13, 15), (12, 8, 9, 13), (10, 8, 12, 14), (15, 13, 9, 11)])
_uv = me_cube_014.uv_layers.new(name='UVMap')
_uv.uv.foreach_set('vector', [0.375, 0.0, 0.625, 0.0, 0.625, 0.25, 0.375, 0.25, 0.375, 0.25, 0.625, 0.25, 0.625, 0.5, 0.375, 0.5, 0.375, 0.5, 0.625, 0.5, 0.625, 0.75, 0.375, 0.75, 0.375, 0.75, 0.625, 0.75, 0.625, 1.0, 0.375, 1.0, 0.125, 0.5, 0.375, 0.5, 0.375, 0.75, 0.125, 0.75, 0.625, 0.5, 0.875, 0.5, 0.875, 0.75, 0.625, 0.75, 0.375, 0.0, 0.375, 0.25, 0.625, 0.25, 0.625, 0.0, 0.375, 0.25, 0.375, 0.5, 0.625, 0.5, 0.625, 0.25, 0.375, 0.5, 0.375, 0.75, 0.625, 0.75, 0.625, 0.5, 0.375, 0.75, 0.375, 1.0, 0.625, 1.0, 0.625, 0.75, 0.125, 0.5, 0.125, 0.75, 0.375, 0.75, 0.375, 0.5, 0.625, 0.5, 0.625, 0.75, 0.875, 0.75, 0.875, 0.5])
me_cube_014.materials.append(mat_red)
me_cube_014.use_remesh_fix_poles = True
me_cube_014.use_remesh_preserve_attributes = False
me_cube_014.update()
me_cube_015 = bpy.data.meshes.new('Cube.015')
me_cube_015.from_pydata([(-1.0, -1.0, -1.0), (-1.0, -1.0, -0.5472), (-1.0, 1.0, -1.0), (-1.0, 1.0, -0.5472), (1.0, -0.2121, -0.7694), (1.0, -0.2121, -0.2559), (1.0, 1.0, -1.0), (1.0, 1.0, -0.2559), (-1.716, -1.0, -1.0), (-1.716, -1.0, -0.5472), (-1.716, 1.0, -1.0), (-1.716, 1.0, -0.5472), (-3.716, -0.2121, -0.7694), (-3.716, -0.2121, -0.2559), (-3.716, 1.0, -1.0), (-3.716, 1.0, -0.2559)], [], [(0, 1, 3, 2), (2, 3, 7, 6), (6, 7, 5, 4), (4, 5, 1, 0), (2, 6, 4, 0), (7, 3, 1, 5), (8, 10, 11, 9), (10, 14, 15, 11), (14, 12, 13, 15), (12, 8, 9, 13), (10, 8, 12, 14), (15, 13, 9, 11)])
_uv = me_cube_015.uv_layers.new(name='UVMap')
_uv.uv.foreach_set('vector', [0.375, 0.0, 0.625, 0.0, 0.625, 0.25, 0.375, 0.25, 0.375, 0.25, 0.625, 0.25, 0.625, 0.5, 0.375, 0.5, 0.375, 0.5, 0.625, 0.5, 0.625, 0.75, 0.375, 0.75, 0.375, 0.75, 0.625, 0.75, 0.625, 1.0, 0.375, 1.0, 0.125, 0.5, 0.375, 0.5, 0.375, 0.75, 0.125, 0.75, 0.625, 0.5, 0.875, 0.5, 0.875, 0.75, 0.625, 0.75, 0.375, 0.0, 0.375, 0.25, 0.625, 0.25, 0.625, 0.0, 0.375, 0.25, 0.375, 0.5, 0.625, 0.5, 0.625, 0.25, 0.375, 0.5, 0.375, 0.75, 0.625, 0.75, 0.625, 0.5, 0.375, 0.75, 0.375, 1.0, 0.625, 1.0, 0.625, 0.75, 0.125, 0.5, 0.125, 0.75, 0.375, 0.75, 0.375, 0.5, 0.625, 0.5, 0.625, 0.75, 0.875, 0.75, 0.875, 0.5])
me_cube_015.materials.append(mat_polyartdefault)
me_cube_015.use_remesh_fix_poles = True
me_cube_015.use_remesh_preserve_attributes = False
me_cube_015.update()
me_cube_016 = bpy.data.meshes.new('Cube.016')
me_cube_016.from_pydata([(-2.043, -0.6296, -4.54), (-1.609, 0.03173, -2.543), (-2.034, 0.2622, -4.528), (-1.609, 0.2952, -2.543), (-0.9597, -0.6296, -4.54), (-1.346, 0.03173, -2.543), (-1.178, 0.2622, -4.528), (-1.346, 0.2952, -2.543), (-1.997, -0.5269, -4.089), (-1.933, 0.1159, -3.534), (-1.174, 0.1159, -3.534), (-1.015, -0.4024, -3.543), (-1.515, 0.1258, -2.419), (-1.515, 0.2011, -2.419), (-1.44, 0.2011, -2.419), (-1.44, 0.1258, -2.419), (2.025, -0.6296, -4.54), (1.59, 0.03173, -2.543), (2.016, 0.2622, -4.528), (1.59, 0.2952, -2.543), (0.941, -0.6296, -4.54), (1.327, 0.03173, -2.543), (1.159, 0.2622, -4.528), (1.327, 0.2952, -2.543), (1.752, -0.1805, -3.032), (1.915, 0.1159, -3.534), (1.156, 0.1159, -3.534), (0.9961, -0.4024, -3.543), (1.496, 0.1258, -2.419), (1.496, 0.2011, -2.419), (1.421, 0.2011, -2.419), (1.421, 0.1258, -2.419), (-0.5187, -0.6296, -4.54), (-0.08429, 0.03174, -2.543), (-0.5097, 0.2622, -4.528), (-0.08429, 0.2952, -2.543), (0.565, -0.6296, -4.54), (0.1792, 0.03174, -2.543), (0.3469, 0.2622, -4.528), (0.1792, 0.2952, -2.543), (-0.4151, -0.4024, -3.543), (-0.4085, 0.1159, -3.534), (0.3503, 0.1159, -3.534), (0.5419, -0.5341, -4.121), (0.0098, 0.1258, -2.419), (0.0098, 0.2011, -2.419), (0.0851, 0.2011, -2.419), (0.0851, 0.1258, -2.419), (2.07, -0.1302, 4.641), (1.61, -0.04661, 2.545), (2.0, 0.7245, 4.396), (1.592, 0.207, 2.476), (0.9889, -0.2045, 4.651), (1.347, -0.06468, 2.547), (1.145, 0.6658, 4.404), (1.329, 0.189, 2.478), (1.96, -0.1798, 3.62), (1.918, 0.3163, 3.476), (1.161, 0.2642, 3.483), (1.037, -0.2433, 3.629), (1.51, 0.005124, 2.402), (1.505, 0.07761, 2.382), (1.43, 0.07244, 2.382), (1.435, -4.129e-05, 2.402), (-1.988, -0.4092, 4.679), (-1.582, -0.2661, 2.574), (-2.04, 0.4467, 4.433), (-1.6, -0.01242, 2.505), (-0.9073, -0.3349, 4.669), (-1.172, -0.3041, 3.024), (-1.186, 0.5055, 4.425), (-1.337, 0.005648, 2.502), (-1.891, -0.4447, 3.656), (-1.92, 0.05236, 3.511), (-1.163, 0.1044, 3.504), (-0.9687, -0.3812, 3.647), (-1.494, -0.2014, 2.429), (-1.499, -0.1289, 2.409), (-1.424, -0.1238, 2.409), (-1.418, -0.1963, 2.428), (0.5489, -0.2348, 4.655), (0.2804, -0.2241, 3.147), (0.4788, 0.6199, 4.41), (0.07039, 0.1024, 2.49), (-0.5322, -0.3091, 4.665), (-0.3437, -0.267, 3.153), (-0.3757, 0.5612, 4.418), (-0.1925, 0.08437, 2.492), (0.4391, -0.2844, 3.634), (0.397, 0.2117, 3.49), (-0.3599, 0.1597, 3.497), (-0.4838, -0.3479, 3.643), (-0.01072, -0.09946, 2.415), (-0.01589, -0.02698, 2.396), (-0.09101, -0.03214, 2.396), (-0.08584, -0.1046, 2.416)], [], [(8, 1, 3, 9), (9, 3, 7, 10), (10, 7, 5, 11), (11, 5, 1, 8), (2, 6, 4, 0), (5, 7, 14, 15), (7, 3, 13, 14), (4, 11, 8, 0), (6, 10, 11, 4), (2, 9, 10, 6), (0, 8, 9, 2), (13, 15, 14), (13, 12, 15), (3, 1, 12, 13), (1, 5, 15, 12), (24, 25, 19, 17), (25, 26, 23, 19), (26, 27, 21, 23), (27, 24, 17, 21), (18, 16, 20, 22), (21, 31, 30, 23), (23, 30, 29, 19), (20, 16, 24, 27), (22, 20, 27, 26), (18, 22, 26, 25), (16, 18, 25, 24), (29, 30, 31), (29, 31, 28), (19, 29, 28, 17), (17, 28, 31, 21), (40, 33, 35, 41), (41, 35, 39, 42), (42, 39, 37, 43), (43, 37, 33, 40), (34, 38, 36, 32), (37, 39, 46, 47), (39, 35, 45, 46), (36, 43, 40, 32), (38, 42, 43, 36), (34, 41, 42, 38), (32, 40, 41, 34), (45, 47, 46), (45, 44, 47), (35, 33, 44, 45), (33, 37, 47, 44), (56, 49, 51, 57), (57, 51, 55, 58), (58, 55, 53, 59), (59, 53, 49, 56), (50, 54, 52, 48), (53, 55, 62, 63), (55, 51, 61, 62), (52, 59, 56, 48), (54, 58, 59, 52), (50, 57, 58, 54), (48, 56, 57, 50), (61, 63, 62), (61, 60, 63), (51, 49, 60, 61), (49, 53, 63, 60), (72, 73, 67, 65), (73, 74, 71, 67), (74, 75, 69, 71), (75, 72, 65, 69), (66, 64, 68, 70), (69, 79, 78, 71), (71, 78, 77, 67), (68, 64, 72, 75), (70, 68, 75, 74), (66, 70, 74, 73), (64, 66, 73, 72), (77, 78, 79), (77, 79, 76), (67, 77, 76, 65), (65, 76, 79, 69), (88, 81, 83, 89), (89, 83, 87, 90), (90, 87, 85, 91), (91, 85, 81, 88), (82, 86, 84, 80), (85, 87, 94, 95), (87, 83, 93, 94), (84, 91, 88, 80), (86, 90, 91, 84), (82, 89, 90, 86), (80, 88, 89, 82), (93, 95, 94), (93, 92, 95), (83, 81, 92, 93), (81, 85, 95, 92)])
me_cube_016.polygons.foreach_set('material_index', [1, 1, 1, 1, 0, 0, 0, 0, 0, 0, 0, 0, 0, 0, 0, 1, 1, 1, 1, 0, 0, 0, 0, 0, 0, 0, 0, 0, 0, 0, 1, 1, 1, 1, 0, 0, 0, 0, 0, 0, 0, 0, 0, 0, 0, 1, 1, 1, 1, 0, 0, 0, 0, 0, 0, 0, 0, 0, 0, 0, 1, 1, 1, 1, 0, 0, 0, 0, 0, 0, 0, 0, 0, 0, 0, 1, 1, 1, 1, 0, 0, 0, 0, 0, 0, 0, 0, 0, 0, 0])
_uv = me_cube_016.uv_layers.new(name='UVMap')
_uv.uv.foreach_set('vector', [0.4315, 0.0, 0.625, 0.0, 0.625, 0.25, 0.5, 0.25, 0.5, 0.25, 0.625, 0.25, 0.625, 0.5, 0.5, 0.5, 0.5, 0.5, 0.625, 0.5, 0.625, 0.75, 0.5, 0.75, 0.5, 0.75, 0.625, 0.75, 0.625, 1.0, 0.4315, 1.0, 0.125, 0.5, 0.375, 0.5, 0.375, 0.75, 0.125, 0.75, 0.625, 0.75, 0.625, 0.5, 0.625, 0.5, 0.625, 0.75, 0.625, 0.5, 0.625, 0.25, 0.625, 0.25, 0.625, 0.5, 0.375, 0.75, 0.5, 0.75, 0.4315, 1.0, 0.375, 1.0, 0.375, 0.5, 0.5, 0.5, 0.5, 0.75, 0.375, 0.75, 0.375, 0.25, 0.5, 0.25, 0.5, 0.5, 0.375, 0.5, 0.375, 0.0, 0.4315, 0.0, 0.5, 0.25, 0.375, 0.25, 0.875, 0.5, 0.625, 0.75, 0.625, 0.5, 0.875, 0.5, 0.875, 0.75, 0.625, 0.75, 0.625, 0.25, 0.625, 0.0, 0.625, 0.0, 0.625, 0.25, 0.625, 1.0, 0.625, 0.75, 0.625, 0.75, 0.625, 1.0, 0.5639, 0.0, 0.5, 0.25, 0.625, 0.25, 0.625, 0.0, 0.5, 0.25, 0.5, 0.5, 0.625, 0.5, 0.625, 0.25, 0.5, 0.5, 0.5, 0.75, 0.625, 0.75, 0.625, 0.5, 0.5, 0.75, 0.5639, 1.0, 0.625, 1.0, 0.625, 0.75, 0.125, 0.5, 0.125, 0.75, 0.375, 0.75, 0.375, 0.5, 0.625, 0.75, 0.625, 0.75, 0.625, 0.5, 0.625, 0.5, 0.625, 0.5, 0.625, 0.5, 0.625, 0.25, 0.625, 0.25, 0.375, 0.75, 0.375, 1.0, 0.5639, 1.0, 0.5, 0.75, 0.375, 0.5, 0.375, 0.75, 0.5, 0.75, 0.5, 0.5, 0.375, 0.25, 0.375, 0.5, 0.5, 0.5, 0.5, 0.25, 0.375, 0.0, 0.375, 0.25, 0.5, 0.25, 0.5639, 0.0, 0.875, 0.5, 0.625, 0.5, 0.625, 0.75, 0.875, 0.5, 0.625, 0.75, 0.875, 0.75, 0.625, 0.25, 0.625, 0.25, 0.625, 0.0, 0.625, 0.0, 0.625, 1.0, 0.625, 1.0, 0.625, 0.75, 0.625, 0.75, 0.5, 0.0, 0.625, 0.0, 0.625, 0.25, 0.5, 0.25, 0.5, 0.25, 0.625, 0.25, 0.625, 0.5, 0.5, 0.5, 0.5, 0.5, 0.625, 0.5, 0.625, 0.75, 0.4275, 0.75, 0.4275, 0.75, 0.625, 0.75, 0.625, 1.0, 0.5, 1.0, 0.125, 0.5, 0.375, 0.5, 0.375, 0.75, 0.125, 0.75, 0.625, 0.75, 0.625, 0.5, 0.625, 0.5, 0.625, 0.75, 0.625, 0.5, 0.625, 0.25, 0.625, 0.25, 0.625, 0.5, 0.375, 0.75, 0.4275, 0.75, 0.5, 1.0, 0.375, 1.0, 0.375, 0.5, 0.5, 0.5, 0.4275, 0.75, 0.375, 0.75, 0.375, 0.25, 0.5, 0.25, 0.5, 0.5, 0.375, 0.5, 0.375, 0.0, 0.5, 0.0, 0.5, 0.25, 0.375, 0.25, 0.875, 0.5, 0.625, 0.75, 0.625, 0.5, 0.875, 0.5, 0.875, 0.75, 0.625, 0.75, 0.625, 0.25, 0.625, 0.0, 0.625, 0.0, 0.625, 0.25, 0.625, 1.0, 0.625, 0.75, 0.625, 0.75, 0.625, 1.0, 0.5, 0.0, 0.625, 0.0, 0.625, 0.25, 0.5, 0.25, 0.5, 0.25, 0.625, 0.25, 0.625, 0.5, 0.5, 0.5, 0.5, 0.5, 0.625, 0.5, 0.625, 0.75, 0.5, 0.75, 0.5, 0.75, 0.625, 0.75, 0.625, 1.0, 0.5, 1.0, 0.125, 0.5, 0.375, 0.5, 0.375, 0.75, 0.125, 0.75, 0.625, 0.75, 0.625, 0.5, 0.625, 0.5, 0.625, 0.75, 0.625, 0.5, 0.625, 0.25, 0.625, 0.25, 0.625, 0.5, 0.375, 0.75, 0.5, 0.75, 0.5, 1.0, 0.375, 1.0, 0.375, 0.5, 0.5, 0.5, 0.5, 0.75, 0.375, 0.75, 0.375, 0.25, 0.5, 0.25, 0.5, 0.5, 0.375, 0.5, 0.375, 0.0, 0.5, 0.0, 0.5, 0.25, 0.375, 0.25, 0.875, 0.5, 0.625, 0.75, 0.625, 0.5, 0.875, 0.5, 0.875, 0.75, 0.625, 0.75, 0.625, 0.25, 0.625, 0.0, 0.625, 0.0, 0.625, 0.25, 0.625, 1.0, 0.625, 0.75, 0.625, 0.75, 0.625, 1.0, 0.5, 0.0, 0.5, 0.25, 0.625, 0.25, 0.625, 0.0, 0.5, 0.25, 0.5, 0.5, 0.625, 0.5, 0.625, 0.25, 0.5, 0.5, 0.5, 0.75, 0.5724, 0.75, 0.625, 0.5, 0.5, 0.75, 0.5, 1.0, 0.625, 1.0, 0.5724, 0.75, 0.125, 0.5, 0.125, 0.75, 0.375, 0.75, 0.375, 0.5, 0.5724, 0.75, 0.625, 0.75, 0.625, 0.5, 0.625, 0.5, 0.625, 0.5, 0.625, 0.5, 0.625, 0.25, 0.625, 0.25, 0.375, 0.75, 0.375, 1.0, 0.5, 1.0, 0.5, 0.75, 0.375, 0.5, 0.375, 0.75, 0.5, 0.75, 0.5, 0.5, 0.375, 0.25, 0.375, 0.5, 0.5, 0.5, 0.5, 0.25, 0.375, 0.0, 0.375, 0.25, 0.5, 0.25, 0.5, 0.0, 0.875, 0.5, 0.625, 0.5, 0.625, 0.75, 0.875, 0.5, 0.625, 0.75, 0.875, 0.75, 0.625, 0.25, 0.625, 0.25, 0.625, 0.0, 0.625, 0.0, 0.625, 1.0, 0.625, 1.0, 0.625, 0.75, 0.5724, 0.75, 0.5, 0.0, 0.5566, 0.0, 0.625, 0.25, 0.5, 0.25, 0.5, 0.25, 0.625, 0.25, 0.625, 0.5, 0.5, 0.5, 0.5, 0.5, 0.625, 0.5, 0.5566, 0.75, 0.5, 0.75, 0.5, 0.75, 0.5566, 0.75, 0.5566, 1.0, 0.5, 1.0, 0.125, 0.5, 0.375, 0.5, 0.375, 0.75, 0.125, 0.75, 0.5566, 0.75, 0.625, 0.5, 0.625, 0.5, 0.625, 0.75, 0.625, 0.5, 0.625, 0.25, 0.625, 0.25, 0.625, 0.5, 0.375, 0.75, 0.5, 0.75, 0.5, 1.0, 0.375, 1.0, 0.375, 0.5, 0.5, 0.5, 0.5, 0.75, 0.375, 0.75, 0.375, 0.25, 0.5, 0.25, 0.5, 0.5, 0.375, 0.5, 0.375, 0.0, 0.5, 0.0, 0.5, 0.25, 0.375, 0.25, 0.875, 0.5, 0.625, 0.75, 0.625, 0.5, 0.875, 0.5, 0.875, 0.75, 0.625, 0.75, 0.625, 0.25, 0.5566, 0.0, 0.625, 0.0, 0.625, 0.25, 0.5566, 1.0, 0.5566, 0.75, 0.625, 0.75, 0.625, 1.0])
me_cube_016.materials.append(mat_gray)
me_cube_016.materials.append(mat_red)
me_cube_016.use_remesh_fix_poles = True
me_cube_016.use_remesh_preserve_attributes = False
me_cube_016.update()
arm_armature_002 = bpy.data.armatures.new('Armature.002')  # bones are not reproduced

# ---- objects
ob_cube = bpy.data.objects.new('Cube', me_cube_022)
ob_sphere_003 = bpy.data.objects.new('Sphere.003', me_sphere_003)
ob_ghostwithbomb = bpy.data.objects.new('GHOSTwithBomb', arm_armature_002)
ob_cube_014 = bpy.data.objects.new('Cube.014', me_cube_014)
ob_cube_015 = bpy.data.objects.new('Cube.015', me_cube_015)
ob_cube_016 = bpy.data.objects.new('Cube.016', me_cube_016)

# ---- transforms, parenting, visibility, modifiers, constraints
ob_cube.parent = ob_ghostwithbomb
ob_cube.matrix_parent_inverse = Matrix(((1.0, -0.0, 0.0, 0.02485), (-0.0, 1.0, -0.0, 0.0), (0.0, 0.0, 1.0, -0.0), (-0.0, 0.0, -0.0, 1.0)))
ob_cube.location = (-1.192e-07, 0.1081, 3.774)
ob_cube.scale = (0.3926, 0.3926, 0.3926)
_vg = ob_cube.vertex_groups.new(name='hips')
_vg = ob_cube.vertex_groups.new(name='Body')
_vg.add([0, 1, 2, 3, 4, 5, 6], 1.0, 'REPLACE')
_vg = ob_cube.vertex_groups.new(name='Spine')
_vg = ob_cube.vertex_groups.new(name='Bone')
_vg = ob_cube.vertex_groups.new(name='Head')
_vg = ob_cube.vertex_groups.new(name='Bone.001')
_vg = ob_cube.vertex_groups.new(name='Bone.002')
_m = ob_cube.modifiers.new('Mirror', 'MIRROR')
_m.use_clip = True
_m = ob_cube.modifiers.new('Mirror.001', 'MIRROR')
_m.use_axis = (False, True, False)
_m.use_clip = True
_m = ob_cube.modifiers.new('Mirror.002', 'MIRROR')
_m.use_axis = (False, False, True)
_m.use_clip = True
_m = ob_cube.modifiers.new('Armature', 'ARMATURE')
_m.object = ob_ghostwithbomb
ob_sphere_003.parent = ob_ghostwithbomb
ob_sphere_003.matrix_parent_inverse = Matrix(((1.0, -0.0, 0.0, 0.02485), (-0.0, 1.0, -0.0, 0.0), (0.0, 0.0, 1.0, -0.0), (-0.0, 0.0, -0.0, 1.0)))
ob_sphere_003.location = (-0.02034, 0.03457, 3.589)
ob_sphere_003.scale = (0.788, 0.9311, 2.811)
ob_sphere_003.use_mesh_mirror_x = True
_vg = ob_sphere_003.vertex_groups.new(name='hips')
for _i, _w in zip([6, 11, 12, 13, 14, 15, 16, 18, 20, 27, 32, 33, 43, 47, 51, 53, 54, 55, 56, 57, 59, 60, 61, 62, 64, 65, 66, 67, 68, 69, 71, 107, 114, 115, 116, 117, 128, 129, 146, 150, 152, 153, 154, 155, 157, 158, 160, 161, 163, 164, 166, 205, 209, 214, 215, 216, 217, 218, 219, 268], [0.3609, 0.05783, 0.4737, 0.7912, 0.8858, 0.05927, 0.06821, 0.06317, 0.1799, 0.211, 0.02608, 0.05543, 0.01177, 0.1087, 0.888, 0.1566, 0.5358, 0.06774, 0.675, 0.03121, 0.1051, 0.02362, 0.3432, 0.7692, 0.8856, 0.1358, 0.004043, 0.03596, 0.8382, 0.6591, 0.2136, 0.3592, 0.02938, 0.1948, 0.7992, 0.009631, 0.02357, 0.03078, 0.07286, 0.895, 0.0777, 0.458, 0.04659, 0.62, 0.1429, 0.8359, 0.8989, 0.05871, 0.8195, 0.6843, 0.1618, 0.9072, 0.8008, 0.08541, 0.1125, 0.09374, 0.2176, 0.1948, 0.09428, 0.5738]): _vg.add([_i], _w, 'REPLACE')
_vg = ob_sphere_003.vertex_groups.new(name='Body')
for _i, _w in zip([6, 10, 11, 12, 13, 14, 16, 18, 20, 22, 23, 26, 27, 28, 32, 33, 39, 40, 43, 47, 48, 51, 53, 54, 55, 56, 57, 59, 61, 62, 63, 64, 67, 68, 69, 71, 72, 74, 76, 79, 83, 84, 85, 86, 87, 88, 89, 90, 91, 92, 93, 94, 95, 97, 99, 100, 101, 102, 107, 109, 110, 113, 114, 115, 116, 121, 124, 125, 128, 129, 133, 136, 137, 140, 146, 147, 150, 152, 153, 154, 155, 157, 158, 159, 160, 161, 163, 164, 166, 167, 169, 171, 174, 178, 179, 180, 181, 182, 183, 184, 185, 186, 187, 188, 189, 190, 192, 193, 194, 197, 205, 209, 214, 215, 216, 217, 218, 219, 268], [0.5321, 0.04507, 0.3958, 0.07271, 0.08231, 0.08157, 0.553, 0.5769, 0.6628, 0.00475, 0.1906, 0.2089, 0.6054, 0.0268, 0.739, 0.7458, 0.2711, 0.05099, 0.2434, 0.3103, 0.06718, 0.05369, 0.01062, 0.107, 0.07165, 0.2231, 0.373, 0.3189, 0.02003, 0.06218, 0.1077, 0.04813, 0.3388, 0.1095, 0.1576, 0.07009, 0.01241, 0.1687, 0.5187, 0.5981, 0.09953, 0.05538, 0.2718, 0.06986, 0.1903, 0.0574, 0.06028, 0.05273, 0.05294, 0.01602, 0.04744, 0.2527, 0.04403, 0.03829, 0.2315, 0.007879, 0.02984, 0.02981, 0.5357, 0.02503, 0.18, 0.03346, 0.5594, 0.05285, 0.1067, 0.1733, 0.2175, 0.01421, 0.7417, 0.7785, 0.5708, 0.2841, 0.04867, 0.2941, 0.6559, 0.0504, 0.06205, 0.03661, 0.2274, 0.1026, 0.3004, 0.04247, 0.0785, 0.09295, 0.05569, 0.00887, 0.1396, 0.08391, 0.1315, 0.002969, 0.1295, 0.5293, 0.5952, 0.09791, 0.05335, 0.2732, 0.06227, 0.1895, 0.05095, 0.05956, 0.05126, 0.05147, 0.01467, 0.04464, 0.2543, 0.0235, 0.03587, 0.2048, 0.2345, 0.02944, 0.04587, 0.165, 0.6231, 0.7138, 0.716, 0.6668, 0.6809, 0.7024, 0.06312]): _vg.add([_i], _w, 'REPLACE')
_vg = ob_sphere_003.vertex_groups.new(name='Spine')
for _i, _w in zip([1, 3, 7, 9, 10, 11, 16, 18, 19, 20, 21, 22, 23, 25, 26, 27, 28, 29, 31, 32, 33, 34, 37, 38, 39, 40, 41, 43, 47, 48, 49, 57, 59, 63, 67, 72, 73, 74, 75, 76, 77, 79, 80, 81, 83, 84, 85, 86, 87, 88, 89, 90, 91, 92, 93, 94, 95, 96, 97, 98, 99, 100, 101, 102, 104, 109, 110, 112, 113, 114, 118, 119, 120, 121, 123, 124, 125, 126, 128, 129, 130, 133, 134, 135, 136, 137, 138, 140, 146, 147, 148, 159, 167, 168, 169, 170, 171, 172, 174, 175, 176, 178, 179, 180, 181, 182, 183, 184, 185, 186, 187, 188, 189, 190, 191, 192, 193, 194, 195, 197, 199, 211, 212, 214, 215, 216, 217, 218, 219, 220, 221, 224, 227, 228, 229, 230, 231, 232, 233, 236, 237, 238, 241, 242, 243, 244, 245, 247, 248, 252, 253, 254, 255, 256, 257, 258, 259, 260, 261, 262, 263, 264, 265, 266, 267], [0.06932, 0.000711, 0.07233, 0.07865, 0.6298, 0.08683, 0.135, 0.1388, 0.1618, 0.009029, 0.009312, 0.5317, 0.5448, 0.0977, 0.1817, 0.02165, 0.3049, 0.04429, 0.003376, 0.01699, 0.01043, 0.06298, 0.02822, 0.2325, 0.5349, 0.4835, 0.08651, 0.04634, 0.07781, 0.6601, 0.07992, 0.3385, 0.08855, 0.5202, 0.3493, 0.6184, 0.02093, 0.6558, 0.01818, 0.2675, 0.1964, 0.05257, 0.03786, 0.3043, 0.06869, 0.2325, 0.05787, 0.1244, 0.07025, 0.1769, 0.07179, 0.2522, 0.2517, 0.06982, 0.266, 0.03789, 0.0631, 0.04708, 0.2589, 0.01601, 0.02649, 0.01998, 0.2441, 0.2477, 0.0696, 0.4449, 0.002126, 0.07832, 0.6427, 0.07716, 0.1655, 0.008535, 0.5437, 0.6092, 0.09815, 0.1888, 0.3182, 0.044, 0.01666, 0.01212, 0.0581, 0.2332, 0.02706, 0.2316, 0.5538, 0.487, 0.08668, 0.04017, 0.05837, 0.6878, 0.07929, 0.5607, 0.6182, 0.01999, 0.7088, 0.01777, 0.2726, 0.1957, 0.05295, 0.03631, 0.311, 0.06224, 0.2168, 0.05455, 0.1042, 0.06355, 0.1451, 0.06579, 0.2386, 0.2388, 0.06352, 0.2391, 0.03463, 0.04776, 0.03755, 0.2323, 0.01404, 0.02513, 0.001212, 0.2476, 0.05551, 0.01017, 0.142, 0.16, 0.02043, 0.05273, 0.005173, 0.01405, 0.08243, 0.0186, 0.05341, 0.02555, 0.06642, 0.03978, 0.06449, 0.06464, 0.06313, 0.03102, 0.04025, 0.03019, 0.01777, 0.0532, 0.02469, 0.03855, 0.06365, 0.0648, 0.06253, 0.02985, 0.03991, 0.05683, 0.05687, 0.05395, 0.05501, 0.05761, 0.05445, 0.05619, 0.05626, 0.05645, 0.05597, 0.05609, 0.05631, 0.05637, 0.05624, 0.05635, 0.05625]): _vg.add([_i], _w, 'REPLACE')
_vg = ob_sphere_003.vertex_groups.new(name='Bone')
for _i, _w in zip([1, 3, 5, 6, 10, 16, 18, 19, 20, 22, 23, 24, 25, 26, 27, 28, 29, 31, 32, 33, 34, 35, 39, 48, 57, 63, 67, 72, 74, 78, 79, 80, 81, 83, 84, 85, 86, 87, 88, 89, 90, 91, 92, 93, 94, 95, 96, 97, 98, 99, 100, 101, 102, 104, 106, 107, 113, 118, 120, 121, 122, 123, 124, 125, 126, 128, 129, 130, 131, 136, 147, 159, 167, 169, 173, 174, 175, 176, 178, 179, 180, 181, 182, 183, 184, 185, 186, 187, 188, 189, 190, 191, 192, 193, 194, 195, 196, 197, 198, 213, 214, 216, 217, 218, 219, 221, 222, 223, 224, 225, 226, 234, 235, 238, 239, 240, 241, 246, 249, 250, 251], [0.01626, 0.07543, 0.06787, 0.0777, 0.003657, 0.04736, 0.05108, 0.5702, 0.07981, 0.12, 0.1309, 0.003241, 0.1987, 0.539, 0.03731, 0.3977, 0.05099, 0.2324, 0.1842, 0.1552, 0.8593, 0.07433, 0.007427, 0.04787, 0.07807, 0.2704, 0.06284, 0.05991, 0.06997, 0.003189, 0.3245, 0.2606, 0.2327, 0.7594, 0.6799, 0.6277, 0.7867, 0.689, 0.7424, 0.7935, 0.6605, 0.6609, 0.8325, 0.6508, 0.6729, 0.8791, 0.8929, 0.6625, 0.9372, 0.7052, 0.9299, 0.6834, 0.6801, 0.01429, 0.07454, 0.07625, 0.00346, 0.5737, 0.117, 0.1235, 0.00211, 0.1978, 0.5385, 0.3949, 0.04982, 0.1835, 0.1417, 0.8705, 0.07387, 0.007572, 0.04895, 0.2556, 0.05917, 0.07259, 0.002499, 0.3322, 0.261, 0.2298, 0.7739, 0.6998, 0.634, 0.8174, 0.7014, 0.7834, 0.8059, 0.6774, 0.6771, 0.8441, 0.6802, 0.6759, 0.9062, 0.9019, 0.6911, 0.7429, 0.7048, 0.9483, 0.9464, 0.6805, 0.9518, 0.0003815, 0.02428, 0.1109, 0.05776, 0.008086, 0.06599, 0.006633, 0.01423, 0.05764, 0.03396, 0.05672, 0.05625, 0.01484, 0.005061, 0.004718, 0.01275, 0.05678, 0.03171, 0.05616, 0.01389, 0.003382, 0.01095]): _vg.add([_i], _w, 'REPLACE')
_vg = ob_sphere_003.vertex_groups.new(name='Head')
for _i, _w in zip([0, 1, 2, 3, 4, 5, 7, 8, 9, 10, 17, 19, 21, 22, 23, 24, 25, 26, 28, 29, 30, 31, 34, 35, 36, 37, 38, 39, 40, 41, 42, 44, 45, 46, 48, 49, 50, 57, 58, 63, 67, 72, 73, 74, 75, 76, 77, 78, 80, 81, 82, 83, 84, 85, 87, 89, 90, 91, 92, 93, 96, 97, 101, 102, 103, 104, 105, 106, 108, 109, 111, 112, 113, 118, 119, 120, 121, 122, 123, 124, 125, 126, 127, 130, 131, 132, 133, 134, 135, 136, 137, 138, 139, 141, 142, 143, 144, 145, 147, 148, 149, 159, 167, 168, 169, 170, 171, 172, 173, 175, 176, 177, 178, 179, 180, 182, 184, 185, 186, 187, 188, 191, 192, 196, 197, 198, 199, 202, 203, 204, 207, 208, 211, 212, 213, 220, 221, 222, 223, 224, 225, 226, 227, 228, 229, 230, 231, 232, 233, 234, 235, 236, 237, 238, 239, 240, 241, 242, 243, 244, 245, 246, 247, 248, 249, 250, 251, 252, 253, 254, 255, 256, 257, 258, 259, 260, 261, 262, 263, 264, 265, 266, 267], [0.9771, 0.893, 0.9806, 0.899, 0.9877, 0.9212, 0.916, 0.971, 0.9042, 0.2842, 1.0, 0.2526, 0.9494, 0.316, 0.06441, 0.9595, 0.6987, 0.01972, 0.2512, 0.8989, 0.9788, 0.743, 0.1071, 0.91, 0.9884, 0.9495, 0.7303, 0.06367, 0.4442, 0.899, 0.9811, 0.989, 0.9902, 0.9898, 0.2138, 0.8963, 0.9815, 0.03261, 1.0, 0.08217, 0.03716, 0.2849, 0.9501, 0.0843, 0.9584, 0.06019, 0.7748, 0.9649, 0.6992, 0.4363, 0.9538, 0.06667, 0.008684, 0.009131, 0.03204, 0.07038, 0.01336, 0.01318, 0.06212, 0.01354, 0.04637, 0.01411, 0.01091, 0.01044, 0.9781, 0.8948, 0.9813, 0.901, 0.9848, 0.5044, 0.9719, 0.9057, 0.2815, 0.2507, 0.9509, 0.3151, 0.06436, 0.9607, 0.7012, 0.01821, 0.2515, 0.901, 0.9797, 0.1024, 0.911, 0.9887, 0.07511, 0.9509, 0.7345, 0.06125, 0.4442, 0.8994, 0.9815, 0.9896, 0.9906, 0.9922, 0.9905, 0.9902, 0.2075, 0.8986, 0.9824, 0.08231, 0.293, 0.9515, 0.07904, 0.9589, 0.05937, 0.777, 0.9655, 0.7003, 0.4393, 0.9553, 0.06159, 0.005371, 0.004757, 0.02559, 0.0658, 0.01073, 0.01049, 0.05822, 0.01218, 0.0397, 0.01317, 0.0002696, 0.01038, 0.01663, 0.9348, 0.9937, 1.0, 1.0, 1.0, 1.0, 0.9636, 0.8384, 0.9684, 0.9421, 0.9148, 0.9525, 0.9196, 0.918, 0.9301, 0.934, 0.9225, 0.9426, 0.9201, 0.9238, 0.916, 0.9434, 0.9458, 0.9581, 0.9466, 0.9522, 0.9438, 0.9168, 0.9539, 0.9215, 0.9202, 0.9441, 0.9221, 0.9241, 0.9181, 0.9312, 0.9451, 0.9463, 0.959, 0.9483, 0.9625, 0.9333, 0.9331, 0.9365, 0.9354, 0.9324, 0.936, 0.934, 0.9339, 0.9337, 0.9343, 0.9341, 0.9339, 0.9338, 0.934, 0.9339, 0.934]): _vg.add([_i], _w, 'REPLACE')
_vg = ob_sphere_003.vertex_groups.new(name='Bone.001')
for _i, _w in zip([11, 12, 13, 15, 16, 18, 20, 23, 27, 39, 43, 47, 51, 52, 53, 54, 55, 56, 57, 59, 60, 61, 62, 64, 65, 66, 67, 68, 69, 70, 71, 76, 110, 114, 115, 116, 117, 133, 136, 140, 146, 150, 151, 152, 153, 154, 155, 156, 157, 158, 160, 161, 162, 164, 165, 166, 171, 200, 201, 205, 206, 210, 214, 215, 218, 219, 268], [0.405, 0.3159, 0.07916, 0.2363, 0.1698, 0.1457, 0.02915, 0.053, 0.09119, 0.08277, 0.6169, 0.4462, 0.02217, 0.222, 0.4668, 0.2778, 0.6714, 0.05771, 0.1222, 0.4281, 0.1072, 0.3468, 0.1007, 0.02988, 0.3301, 0.1169, 0.1538, 0.01276, 0.1401, 0.4992, 0.5768, 0.1218, 0.6839, 0.276, 0.5019, 0.06316, 0.2587, 0.09595, 0.05644, 0.5785, 0.17, 0.006733, 0.2429, 0.5327, 0.2355, 0.6624, 0.02412, 0.1153, 0.4999, 0.05887, 0.00988, 0.3614, 0.1289, 0.1693, 0.4972, 0.5687, 0.1089, 0.2969, 1.0, 0.006129, 0.1669, 0.6062, 0.06662, 0.09691, 0.05062, 0.02795, 0.211]): _vg.add([_i], _w, 'REPLACE')
_vg = ob_sphere_003.vertex_groups.new(name='Bone.002')
for _i, _w in zip([11, 12, 13, 15, 43, 47, 52, 53, 54, 55, 59, 60, 61, 62, 65, 66, 69, 70, 71, 110, 114, 115, 117, 140, 151, 152, 153, 154, 156, 157, 161, 162, 164, 165, 166, 200, 206, 210, 268], [0.01683, 0.1271, 0.02674, 0.688, 0.04092, 0.003892, 0.743, 0.3403, 0.06256, 0.1709, 0.001373, 0.8502, 0.2688, 0.06133, 0.5114, 0.8494, 0.008563, 0.4661, 0.1232, 0.08127, 0.01444, 0.2444, 0.6896, 0.04005, 0.7294, 0.341, 0.05711, 0.1703, 0.86, 0.3056, 0.5469, 0.8485, 0.05293, 0.4683, 0.123, 0.6848, 0.8167, 0.37, 0.1447]): _vg.add([_i], _w, 'REPLACE')
_m = ob_sphere_003.modifiers.new('Armature', 'ARMATURE')
_m = ob_sphere_003.modifiers.new('Solidify', 'SOLIDIFY')
_m = ob_sphere_003.modifiers.new('Armature.001', 'ARMATURE')
_m.object = ob_ghostwithbomb
ob_ghostwithbomb.location = (-0.02485, 0.0, 0.0)
ob_ghostwithbomb.show_in_front = True
ob_cube_014.parent = ob_ghostwithbomb
ob_cube_014.matrix_parent_inverse = Matrix(((1.0, -0.0, 0.0, 0.02485), (-0.0, 1.0, -0.0, 0.0), (0.0, 0.0, 1.0, -0.0), (-0.0, 0.0, -0.0, 1.0)))
ob_cube_014.location = (0.2087, -0.4189, 5.423)
ob_cube_014.scale = (0.09749, 0.09749, 0.09749)
_vg = ob_cube_014.vertex_groups.new(name='hips')
_vg = ob_cube_014.vertex_groups.new(name='Body')
_vg = ob_cube_014.vertex_groups.new(name='Spine')
for _i, _w in zip([0, 1, 2, 3, 4, 5, 6, 7, 8, 9, 10, 11, 12, 13, 14, 15], [0.0, 0.0, 0.0, 0.0, 0.0, 0.0, 0.0, 0.0, 0.0, 0.0, 0.0, 0.0, 0.0, 0.0, 0.0, 0.0]): _vg.add([_i], _w, 'REPLACE')
_vg = ob_cube_014.vertex_groups.new(name='Bone')
for _i, _w in zip([0, 1, 2, 3, 4, 5, 6, 7, 8, 9, 10, 11, 12, 13, 14, 15], [0.1268, 0.0415, 0.6994, 0.6132, 0.008436, 0.02246, 0.2979, 0.04839, 0.01971, 0.004142, 0.158, 0.01168, 0.04925, 0.01958, 0.3938, 0.2361]): _vg.add([_i], _w, 'REPLACE')
_vg = ob_cube_014.vertex_groups.new(name='Head')
for _i, _w in zip([0, 1, 2, 3, 4, 5, 6, 7, 8, 9, 10, 11, 12, 13, 14, 15], [0.9947, 0.9925, 0.34, 0.8957, 0.9996, 0.954, 0.5582, 0.5725, 0.9924, 0.9981, 0.9962, 0.9069, 0.9882, 0.9888, 0.8905, 0.9744]): _vg.add([_i], _w, 'REPLACE')
_vg = ob_cube_014.vertex_groups.new(name='Bone.001')
_vg = ob_cube_014.vertex_groups.new(name='Bone.002')
_m = ob_cube_014.modifiers.new('Armature', 'ARMATURE')
_m.object = ob_ghostwithbomb
ob_cube_015.parent = ob_ghostwithbomb
ob_cube_015.matrix_parent_inverse = Matrix(((1.0, -0.0, 0.0, 0.02485), (-0.0, 1.0, -0.0, 0.0), (0.0, 0.0, 1.0, -0.0), (-0.0, 0.0, -0.0, 1.0)))
ob_cube_015.location = (0.2183, -0.3192, 5.746)
ob_cube_015.scale = (0.1757, 0.1757, 0.1757)
_vg = ob_cube_015.vertex_groups.new(name='hips')
_vg = ob_cube_015.vertex_groups.new(name='Body')
_vg = ob_cube_015.vertex_groups.new(name='Spine')
_vg = ob_cube_015.vertex_groups.new(name='Bone')
for _i, _w in zip([0, 1, 2, 3, 4, 5, 6, 7, 8, 9, 10, 11, 12, 13, 14, 15], [1.64e-06, 2.329e-05, 0.04769, 0.009445, 0.04793, 0.001292, 0.08445, 0.005003, 0.001064, 0.0001555, 0.1226, 0.000204, 0.0005259, 0.0002554, 0.1503, 0.03935]): _vg.add([_i], _w, 'REPLACE')
_vg = ob_cube_015.vertex_groups.new(name='Head')
for _i, _w in zip([0, 1, 2, 3, 4, 5, 6, 7, 8, 9, 10, 11, 12, 13, 14, 15], [0.9801, 1.0, 0.5477, 0.5238, 0.9966, 0.997, 0.9001, 0.6155, 0.9822, 0.9999, 0.5594, 0.5572, 0.9996, 0.9934, 0.7456, 0.6164]): _vg.add([_i], _w, 'REPLACE')
_vg = ob_cube_015.vertex_groups.new(name='Bone.001')
_vg = ob_cube_015.vertex_groups.new(name='Bone.002')
_m = ob_cube_015.modifiers.new('Armature', 'ARMATURE')
_m.object = ob_ghostwithbomb
ob_cube_016.parent = ob_ghostwithbomb
ob_cube_016.matrix_parent_inverse = Matrix(((1.0, -0.0, 0.0, 0.02485), (-0.0, 1.0, -0.0, 0.0), (0.0, 0.0, 1.0, -0.0), (-0.0, 0.0, -0.0, 1.0)))
ob_cube_016.location = (-0.01982, -0.4837, 4.898)
ob_cube_016.scale = (0.05603, 0.05603, 0.05603)
_vg = ob_cube_016.vertex_groups.new(name='hips')
_vg = ob_cube_016.vertex_groups.new(name='Body')
_vg = ob_cube_016.vertex_groups.new(name='Spine')
_vg = ob_cube_016.vertex_groups.new(name='Bone')
for _i, _w in zip([0, 1, 2, 3, 4, 5, 6, 7, 8, 9, 10, 11, 12, 13, 14, 15, 16, 17, 18, 19, 20, 21, 22, 23, 24, 25, 26, 27, 28, 29, 30, 31, 32, 33, 34, 35, 36, 37, 38, 39, 40, 41, 42, 43, 44, 45, 46, 47, 48, 49, 50, 51, 52, 53, 54, 55, 56, 57, 58, 59, 60, 61, 62, 63, 64, 65, 66, 67, 68, 69, 70, 71, 72, 73, 74, 75, 76, 77, 78, 79, 80, 81, 82, 83, 84, 85, 86, 87, 88, 89, 90, 91, 92, 93, 94, 95], [0.9996, 0.9995, 0.9995, 0.9995, 0.9995, 0.9995, 0.9995, 0.9995, 0.9995, 0.9995, 0.9993, 0.9994, 0.9995, 0.9995, 0.9995, 0.9995, 0.9996, 0.9995, 0.9995, 0.9995, 0.9995, 0.9995, 0.9995, 0.9995, 0.9995, 0.9995, 0.9993, 0.9994, 0.9995, 0.9995, 0.9995, 0.9995, 1.0, 1.0, 1.0, 1.0, 1.0, 1.0, 1.0, 1.0, 1.0, 1.0, 1.0, 1.0, 1.0, 1.0, 1.0, 1.0, 0.9989, 0.999, 0.9987, 0.999, 0.9988, 0.999, 0.9983, 0.999, 0.999, 0.9989, 0.9987, 0.9989, 0.999, 0.999, 0.999, 0.999, 0.9993, 0.9994, 0.9992, 0.9994, 0.9992, 0.9994, 0.9988, 0.9994, 0.9994, 0.9993, 0.9993, 0.9993, 0.9994, 0.9994, 0.9994, 0.9994, 1.0, 1.0, 1.0, 1.0, 1.0, 1.0, 1.0, 1.0, 1.0, 1.0, 1.0, 1.0, 1.0, 1.0, 1.0, 1.0]): _vg.add([_i], _w, 'REPLACE')
_vg = ob_cube_016.vertex_groups.new(name='Head')
_vg = ob_cube_016.vertex_groups.new(name='Bone.001')
_vg = ob_cube_016.vertex_groups.new(name='Bone.002')
_m = ob_cube_016.modifiers.new('Armature', 'ARMATURE')
_m.object = ob_ghostwithbomb

# ---- collection membership
scene.collection.objects.link(ob_cube)
col_collection.objects.link(ob_sphere_003)
col_collection.objects.link(ob_ghostwithbomb)
col_collection.objects.link(ob_cube_014)
col_collection.objects.link(ob_cube_015)
col_collection.objects.link(ob_cube_016)

# ---- scene / render settings (as saved in the file)
scene.frame_start = 1; scene.frame_end = 320; scene.frame_set(0)
scene.render.engine = 'BLENDER_EEVEE_NEXT'
scene.render.fps = 60
scene.cycles.use_denoising = False
scene.cycles.samples = 128
scene.cycles.sampling_pattern = 'TABULATED_SOBOL'
scene.cycles.use_adaptive_sampling = False
scene.cycles.use_light_tree = False
scene.view_settings.view_transform = 'Filmic'
bpy.context.view_layer.update()

# ---- added for rendering (the .blend has no active camera and no usable light): camera, sun
cam_auto = bpy.data.cameras.new('AutoCamera')
cam_auto.lens = 50.0
cam_auto.sensor_width = 36.0
cam_auto.clip_end = 1000.0
ob_auto_camera = bpy.data.objects.new('AutoCamera', cam_auto)
scene.collection.objects.link(ob_auto_camera)
ob_auto_camera.location = (5.15654, -5.90018, 8.00391)
ob_auto_camera.rotation_euler = (1.09748, -7.21219e-08, 0.694738)
scene.camera = ob_auto_camera
light_auto_sun = bpy.data.lights.new('AutoSun', 'SUN')
light_auto_sun.energy = 3.0
light_auto_sun.angle = 0.0523599
ob_auto_sun = bpy.data.objects.new('AutoSun', light_auto_sun)
scene.collection.objects.link(ob_auto_sun)
ob_auto_sun.rotation_euler = (0.872665, 0.174533, 0.523599)
bpy.context.view_layer.update()
